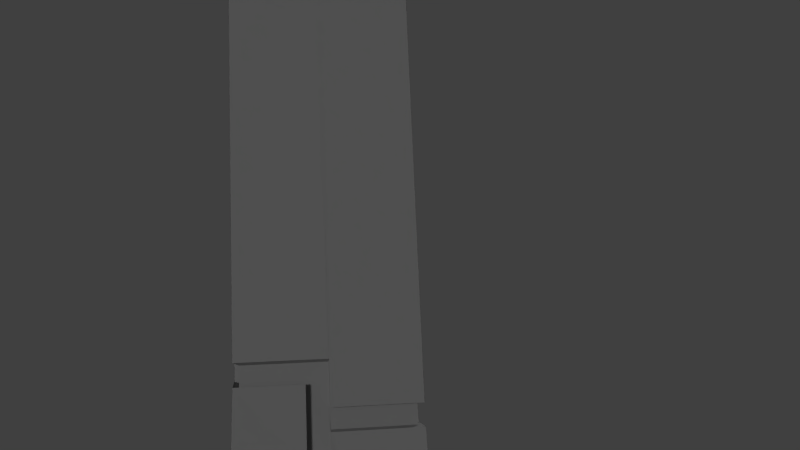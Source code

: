 # Source: tallBuilding1.blend  (saved by Blender 2.73.0; exported with 4.5.12 LTS)
import bpy
from mathutils import Matrix  # noqa: F401  (used for matrix-valued properties, if any)

bpy.ops.wm.read_factory_settings(use_empty=True)
scene = bpy.context.scene
scene.name = 'Scene'

# ---- collections
col_collection_1 = bpy.data.collections.new('Collection 1'); scene.collection.children.link(col_collection_1)

# ---- materials (node trees are filled in below, after node groups)
mat_material = bpy.data.materials.new('Material')
mat_material.alpha_threshold = 0.0
mat_material.use_transparent_shadow = False
mat_material.diffuse_color = (0.2738, 0.2738, 0.2738, 1.0)
mat_material.roughness = 0.5
mat_material.specular_intensity = 0.1562

# ---- material node trees

# ---- world
world_world = bpy.data.worlds.new('World'); scene.world = world_world
world_world.color = (0.05088, 0.05088, 0.05088)
world_world.use_sun_shadow = False
world_world.sun_shadow_jitter_overblur = 0.0
world_world.cycles.sampling_method = 'MANUAL'
world_world.cycles.sample_map_resolution = 256

# ---- cameras
cam_camera = bpy.data.cameras.new('Camera')
cam_camera.clip_end = 100.0
cam_camera.lens = 35.0
cam_camera.sensor_width = 32.0
cam_camera.sensor_height = 18.0
cam_camera.ortho_scale = 7.314
cam_camera.dof.focus_distance = 0.0
cam_camera.dof.aperture_fstop = 128.0

# ---- lights
light_hemi_001 = bpy.data.lights.new('Hemi.001', 'SUN')
light_hemi_001.transmission_factor = 0.0
light_hemi_001.angle = 0.1993
light_hemi_001.energy = 1.0
light_hemi_001.shadow_buffer_clip_start = 0.5
light_hemi_001.shadow_soft_size = 0.1
light_hemi_001.shadow_cascade_max_distance = 1000.0
light_hemi_001.cycles.use_multiple_importance_sampling = False
light_hemi = bpy.data.lights.new('Hemi', 'SUN')
light_hemi.transmission_factor = 0.0
light_hemi.angle = 0.1993
light_hemi.energy = 1.0
light_hemi.shadow_buffer_clip_start = 0.5
light_hemi.shadow_soft_size = 0.1
light_hemi.shadow_cascade_max_distance = 1000.0
light_hemi.cycles.use_multiple_importance_sampling = False
light_lamp = bpy.data.lights.new('Lamp', 'POINT')
light_lamp.transmission_factor = 0.0
light_lamp.cutoff_distance = 30.0
light_lamp.energy = 100.0
light_lamp.shadow_buffer_clip_start = 1.001
light_lamp.shadow_soft_size = 0.1
light_lamp.shadow_maximum_resolution = 0.006
light_lamp.use_absolute_resolution = True
light_lamp.cycles.use_multiple_importance_sampling = False

# ---- meshes
me_cube_001 = bpy.data.meshes.new('Cube.001')
me_cube_001.from_pydata([(-6.489, -5.827, 38.22), (-6.489, -5.42, 41.98), (-5.795, -5.928, 38.42), (-5.795, -5.821, 41.98), (-5.795, -6.568, 38.82), (-5.795, -6.622, 41.98), (-6.489, -6.914, 39.03), (-6.489, -7.022, 41.98), (-7.182, -6.568, 38.82), (-7.182, -6.622, 41.98), (-7.182, -5.928, 38.42), (-7.182, -5.821, 41.98), (-6.489, -5.696, 41.98), (-6.033, -5.959, 41.98), (-6.033, -6.484, 41.98), (-6.489, -6.747, 41.98), (-6.944, -6.484, 41.98), (-6.944, -5.959, 41.98), (-6.489, -5.696, 43.03), (-6.033, -5.959, 43.03), (-6.033, -6.484, 43.03), (-6.489, -6.747, 43.03), (-6.944, -6.484, 43.03), (-6.944, -5.959, 43.03), (-6.489, -5.993, 43.62), (-6.291, -6.107, 43.62), (-6.291, -6.336, 43.62), (-6.489, -6.45, 43.62), (-6.687, -6.336, 43.62), (-6.687, -6.107, 43.62), (-6.489, -5.558, 43.91), (-5.914, -5.89, 43.91), (-5.914, -6.553, 43.91), (-6.489, -6.885, 43.91), (-7.063, -6.553, 43.91), (-7.063, -5.89, 43.91), (-6.489, -5.558, 44.61), (-5.914, -5.89, 44.61), (-5.914, -6.553, 44.61), (-6.489, -6.885, 44.61), (-7.063, -6.553, 44.61), (-7.063, -5.89, 44.61), (-6.489, -5.944, 44.83), (-6.249, -6.083, 44.83), (-6.249, -6.36, 44.83), (-6.489, -6.498, 44.83), (-6.729, -6.36, 44.83), (-6.729, -6.083, 44.83), (-6.489, -5.944, 45.34), (-6.249, -6.083, 45.34), (-6.249, -6.36, 45.34), (-6.489, -6.498, 45.34), (-6.729, -6.36, 45.34), (-6.729, -6.083, 45.34), (-6.489, -5.747, 45.37), (-6.078, -5.984, 45.37), (-6.078, -6.458, 45.37), (-6.489, -6.695, 45.37), (-6.899, -6.458, 45.37), (-6.899, -5.984, 45.37), (-6.489, -5.747, 45.79), (-6.078, -5.984, 45.79), (-6.078, -6.458, 45.79), (-6.489, -6.695, 45.79), (-6.899, -6.458, 45.79), (-6.899, -5.984, 45.79), (-6.489, -5.621, 45.82), (-5.969, -5.921, 45.82), (-5.969, -6.521, 45.82), (-6.489, -6.822, 45.82), (-7.008, -6.521, 45.82), (-7.008, -5.921, 45.82), (-6.489, -5.613, 46.52), (-5.962, -5.917, 46.52), (-5.962, -6.526, 46.52), (-6.489, -6.83, 46.52), (-7.016, -6.526, 46.52), (-7.016, -5.917, 46.52), (-6.489, -5.737, 46.63), (-6.069, -5.979, 46.63), (-6.069, -6.464, 46.63), (-6.489, -6.706, 46.63), (-6.908, -6.464, 46.63), (-6.908, -5.979, 46.63), (-6.489, -5.758, 47.13), (-6.088, -5.99, 47.13), (-6.088, -6.453, 47.13), (-6.489, -6.684, 47.13), (-6.89, -6.453, 47.13), (-6.89, -5.99, 47.13), (-6.489, -6.008, 47.18), (-6.304, -6.115, 47.18), (-6.304, -6.328, 47.18), (-6.489, -6.434, 47.18), (-6.673, -6.328, 47.18), (-6.673, -6.115, 47.18), (-6.489, -6.094, 48.37), (-6.379, -6.158, 48.37), (-6.379, -6.285, 48.37), (-6.489, -6.348, 48.37), (-6.598, -6.285, 48.37), (-6.598, -6.158, 48.37), (-6.489, -6.161, 48.39), (-6.436, -6.191, 48.39), (-6.436, -6.252, 48.39), (-6.489, -6.282, 48.39), (-6.541, -6.252, 48.39), (-6.541, -6.191, 48.39), (-6.489, -6.2, 49.28), (-6.47, -6.21, 49.28), (-6.47, -6.232, 49.28), (-6.489, -6.243, 49.28), (-6.507, -6.232, 49.28), (-6.507, -6.21, 49.28), (-6.489, -6.162, 49.31), (-6.437, -6.192, 49.31), (-6.437, -6.251, 49.31), (-6.489, -6.281, 49.31), (-6.54, -6.251, 49.31), (-6.54, -6.192, 49.31), (-6.489, -6.172, 49.35), (-6.446, -6.197, 49.35), (-6.446, -6.246, 49.35), (-6.489, -6.27, 49.35), (-6.531, -6.246, 49.35), (-6.531, -6.197, 49.35), (-6.489, -6.221, 49.37), (-2.102, 5.999, 36.54), (-2.102, 6.405, 40.29), (-1.409, 5.898, 36.74), (-1.409, 6.005, 40.29), (-1.409, 5.258, 37.14), (-1.409, 5.204, 40.29), (-2.102, 4.911, 37.34), (-2.102, 4.803, 40.29), (-2.796, 5.258, 37.14), (-2.796, 5.204, 40.29), (-2.796, 5.898, 36.74), (-2.796, 6.005, 40.29), (-2.102, 6.13, 40.29), (-1.647, 5.867, 40.29), (-1.647, 5.341, 40.29), (-2.102, 5.079, 40.29), (-2.557, 5.341, 40.29), (-2.557, 5.867, 40.29), (-2.102, 6.13, 41.34), (-1.647, 5.867, 41.34), (-1.647, 5.341, 41.34), (-2.102, 5.079, 41.34), (-2.557, 5.341, 41.34), (-2.557, 5.867, 41.34), (-2.102, 5.833, 41.93), (-1.904, 5.719, 41.93), (-1.904, 5.49, 41.93), (-2.102, 5.376, 41.93), (-2.3, 5.49, 41.93), (-2.3, 5.719, 41.93), (-2.102, 6.267, 42.23), (-1.528, 5.936, 42.23), (-1.528, 5.273, 42.23), (-2.102, 4.941, 42.23), (-2.677, 5.273, 42.23), (-2.677, 5.936, 42.23), (-2.102, 6.267, 42.93), (-1.528, 5.936, 42.93), (-1.528, 5.273, 42.93), (-2.102, 4.941, 42.93), (-2.677, 5.273, 42.93), (-2.677, 5.936, 42.93), (-2.102, 5.881, 43.14), (-1.862, 5.743, 43.14), (-1.862, 5.466, 43.14), (-2.102, 5.327, 43.14), (-2.342, 5.466, 43.14), (-2.342, 5.743, 43.14), (-2.102, 5.881, 43.65), (-1.862, 5.743, 43.65), (-1.862, 5.466, 43.65), (-2.102, 5.327, 43.65), (-2.342, 5.466, 43.65), (-2.342, 5.743, 43.65), (-2.102, 6.078, 43.69), (-1.692, 5.841, 43.69), (-1.692, 5.367, 43.69), (-2.102, 5.13, 43.69), (-2.513, 5.367, 43.69), (-2.513, 5.841, 43.69), (-2.102, 6.078, 44.11), (-1.692, 5.841, 44.11), (-1.692, 5.367, 44.11), (-2.102, 5.13, 44.11), (-2.513, 5.367, 44.11), (-2.513, 5.841, 44.11), (-2.102, 6.204, 44.13), (-1.583, 5.904, 44.13), (-1.583, 5.304, 44.13), (-2.102, 5.004, 44.13), (-2.622, 5.304, 44.13), (-2.622, 5.904, 44.13), (-2.102, 6.213, 44.84), (-1.575, 5.908, 44.84), (-1.575, 5.3, 44.84), (-2.102, 4.996, 44.84), (-2.629, 5.3, 44.84), (-2.629, 5.908, 44.84), (-2.102, 6.089, 44.95), (-1.683, 5.846, 44.95), (-1.683, 5.362, 44.95), (-2.102, 5.12, 44.95), (-2.522, 5.362, 44.95), (-2.522, 5.846, 44.95), (-2.102, 6.067, 45.44), (-1.701, 5.836, 45.44), (-1.701, 5.373, 45.44), (-2.102, 5.141, 45.44), (-2.503, 5.373, 45.44), (-2.503, 5.836, 45.44), (-2.102, 5.817, 45.5), (-1.918, 5.711, 45.5), (-1.918, 5.498, 45.5), (-2.102, 5.391, 45.5), (-2.287, 5.498, 45.5), (-2.287, 5.711, 45.5), (-2.102, 5.731, 46.68), (-1.992, 5.668, 46.68), (-1.992, 5.541, 46.68), (-2.102, 5.477, 46.68), (-2.212, 5.541, 46.68), (-2.212, 5.668, 46.68), (-2.102, 5.665, 46.7), (-2.05, 5.634, 46.7), (-2.05, 5.574, 46.7), (-2.102, 5.544, 46.7), (-2.155, 5.574, 46.7), (-2.155, 5.634, 46.7), (-2.102, 5.626, 47.59), (-2.084, 5.615, 47.59), (-2.084, 5.593, 47.59), (-2.102, 5.582, 47.59), (-2.121, 5.593, 47.59), (-2.121, 5.615, 47.59), (-2.102, 5.664, 47.62), (-2.051, 5.634, 47.62), (-2.051, 5.574, 47.62), (-2.102, 5.545, 47.62), (-2.154, 5.574, 47.62), (-2.154, 5.634, 47.62), (-2.102, 5.653, 47.66), (-2.06, 5.629, 47.66), (-2.06, 5.58, 47.66), (-2.102, 5.555, 47.66), (-2.145, 5.58, 47.66), (-2.145, 5.629, 47.66), (-2.102, 5.604, 47.68), (6.204, 4.518, 40.41), (6.204, 4.925, 44.17), (6.898, 4.417, 40.61), (6.898, 4.524, 44.17), (6.898, 3.777, 41.01), (6.898, 3.723, 44.17), (6.204, 3.431, 41.21), (6.204, 3.323, 44.17), (5.51, 3.777, 41.01), (5.51, 3.723, 44.17), (5.51, 4.417, 40.61), (5.51, 4.524, 44.17), (6.204, 4.649, 44.17), (6.659, 4.386, 44.17), (6.659, 3.861, 44.17), (6.204, 3.598, 44.17), (5.749, 3.861, 44.17), (5.749, 4.386, 44.17), (6.204, 4.649, 45.21), (6.659, 4.386, 45.21), (6.659, 3.861, 45.21), (6.204, 3.598, 45.21), (5.749, 3.861, 45.21), (5.749, 4.386, 45.21), (6.204, 4.352, 45.81), (6.402, 4.238, 45.81), (6.402, 4.009, 45.81), (6.204, 3.895, 45.81), (6.006, 4.009, 45.81), (6.006, 4.238, 45.81), (6.204, 4.787, 46.1), (6.778, 4.455, 46.1), (6.778, 3.792, 46.1), (6.204, 3.46, 46.1), (5.629, 3.792, 46.1), (5.629, 4.455, 46.1), (6.204, 4.787, 46.8), (6.778, 4.455, 46.8), (6.778, 3.792, 46.8), (6.204, 3.46, 46.8), (5.629, 3.792, 46.8), (5.629, 4.455, 46.8), (6.204, 4.401, 47.01), (6.444, 4.262, 47.01), (6.444, 3.985, 47.01), (6.204, 3.847, 47.01), (5.964, 3.985, 47.01), (5.964, 4.262, 47.01), (6.204, 4.401, 47.52), (6.444, 4.262, 47.52), (6.444, 3.985, 47.52), (6.204, 3.847, 47.52), (5.964, 3.985, 47.52), (5.964, 4.262, 47.52), (6.204, 4.598, 47.56), (6.614, 4.361, 47.56), (6.614, 3.887, 47.56), (6.204, 3.65, 47.56), (5.793, 3.887, 47.56), (5.793, 4.361, 47.56), (6.204, 4.598, 47.98), (6.614, 4.361, 47.98), (6.614, 3.887, 47.98), (6.204, 3.65, 47.98), (5.793, 3.887, 47.98), (5.793, 4.361, 47.98), (6.204, 4.724, 48.01), (6.724, 4.424, 48.01), (6.724, 3.824, 48.01), (6.204, 3.524, 48.01), (5.684, 3.824, 48.01), (5.684, 4.424, 48.01), (6.204, 4.732, 48.71), (6.731, 4.428, 48.71), (6.731, 3.819, 48.71), (6.204, 3.515, 48.71), (5.677, 3.819, 48.71), (5.677, 4.428, 48.71), (6.204, 4.608, 48.82), (6.623, 4.366, 48.82), (6.623, 3.882, 48.82), (6.204, 3.639, 48.82), (5.784, 3.882, 48.82), (5.784, 4.366, 48.82), (6.204, 4.587, 49.32), (6.605, 4.355, 49.32), (6.605, 3.892, 49.32), (6.204, 3.661, 49.32), (5.803, 3.892, 49.32), (5.803, 4.355, 49.32), (6.204, 4.337, 49.37), (6.388, 4.23, 49.37), (6.388, 4.017, 49.37), (6.204, 3.911, 49.37), (6.019, 4.017, 49.37), (6.019, 4.23, 49.37), (6.204, 4.251, 50.55), (6.314, 4.187, 50.55), (6.314, 4.06, 50.55), (6.204, 3.997, 50.55), (6.094, 4.06, 50.55), (6.094, 4.187, 50.55), (6.204, 4.184, 50.58), (6.256, 4.154, 50.58), (6.256, 4.093, 50.58), (6.204, 4.063, 50.58), (6.151, 4.093, 50.58), (6.151, 4.154, 50.58), (6.204, 4.145, 51.46), (6.223, 4.135, 51.46), (6.223, 4.113, 51.46), (6.204, 4.102, 51.46), (6.185, 4.113, 51.46), (6.185, 4.135, 51.46), (6.204, 4.183, 51.5), (6.255, 4.154, 51.5), (6.255, 4.094, 51.5), (6.204, 4.064, 51.5), (6.152, 4.094, 51.5), (6.152, 4.154, 51.5), (6.204, 4.173, 51.53), (6.246, 4.148, 51.53), (6.246, 4.099, 51.53), (6.204, 4.075, 51.53), (6.161, 4.099, 51.53), (6.161, 4.148, 51.53), (6.204, 4.124, 51.55), (5.283, -3.211, 38.81), (5.283, -2.804, 42.57), (5.977, -3.312, 39.01), (5.977, -3.205, 42.57), (5.977, -3.952, 39.41), (5.977, -4.006, 42.57), (5.283, -4.298, 39.62), (5.283, -4.406, 42.57), (4.59, -3.952, 39.41), (4.59, -4.006, 42.57), (4.59, -3.312, 39.01), (4.59, -3.205, 42.57), (5.283, -3.08, 42.57), (5.739, -3.342, 42.57), (5.739, -3.868, 42.57), (5.283, -4.131, 42.57), (4.828, -3.868, 42.57), (4.828, -3.342, 42.57), (5.283, -3.08, 43.62), (5.739, -3.342, 43.62), (5.739, -3.868, 43.62), (5.283, -4.131, 43.62), (4.828, -3.868, 43.62), (4.828, -3.342, 43.62), (5.283, -3.377, 44.21), (5.481, -3.491, 44.21), (5.481, -3.72, 44.21), (5.283, -3.834, 44.21), (5.085, -3.72, 44.21), (5.085, -3.491, 44.21), (5.283, -2.942, 44.5), (5.858, -3.274, 44.5), (5.858, -3.937, 44.5), (5.283, -4.268, 44.5), (4.709, -3.937, 44.5), (4.709, -3.274, 44.5), (5.283, -2.942, 45.2), (5.858, -3.274, 45.2), (5.858, -3.937, 45.2), (5.283, -4.268, 45.2), (4.709, -3.937, 45.2), (4.709, -3.274, 45.2), (5.283, -3.328, 45.42), (5.523, -3.467, 45.42), (5.523, -3.744, 45.42), (5.283, -3.882, 45.42), (5.043, -3.744, 45.42), (5.043, -3.467, 45.42), (5.283, -3.328, 45.93), (5.523, -3.467, 45.93), (5.523, -3.744, 45.93), (5.283, -3.882, 45.93), (5.043, -3.744, 45.93), (5.043, -3.467, 45.93), (5.283, -3.131, 45.96), (5.694, -3.368, 45.96), (5.694, -3.842, 45.96), (5.283, -4.079, 45.96), (4.873, -3.842, 45.96), (4.873, -3.368, 45.96), (5.283, -3.131, 46.38), (5.694, -3.368, 46.38), (5.694, -3.842, 46.38), (5.283, -4.079, 46.38), (4.873, -3.842, 46.38), (4.873, -3.368, 46.38), (5.283, -3.005, 46.41), (5.803, -3.305, 46.41), (5.803, -3.905, 46.41), (5.283, -4.205, 46.41), (4.764, -3.905, 46.41), (4.764, -3.305, 46.41), (5.283, -2.997, 47.11), (5.81, -3.301, 47.11), (5.81, -3.909, 47.11), (5.283, -4.214, 47.11), (4.757, -3.909, 47.11), (4.757, -3.301, 47.11), (5.283, -3.121, 47.22), (5.703, -3.363, 47.22), (5.703, -3.847, 47.22), (5.283, -4.09, 47.22), (4.864, -3.847, 47.22), (4.864, -3.363, 47.22), (5.283, -3.142, 47.72), (5.684, -3.374, 47.72), (5.684, -3.837, 47.72), (5.283, -4.068, 47.72), (4.883, -3.837, 47.72), (4.883, -3.374, 47.72), (5.283, -3.392, 47.77), (5.468, -3.499, 47.77), (5.468, -3.712, 47.77), (5.283, -3.818, 47.77), (5.099, -3.712, 47.77), (5.099, -3.499, 47.77), (5.283, -3.478, 48.96), (5.393, -3.542, 48.96), (5.393, -3.669, 48.96), (5.283, -3.732, 48.96), (5.174, -3.669, 48.96), (5.174, -3.542, 48.96), (5.283, -3.545, 48.98), (5.336, -3.575, 48.98), (5.336, -3.635, 48.98), (5.283, -3.666, 48.98), (5.231, -3.635, 48.98), (5.231, -3.575, 48.98), (5.283, -3.583, 49.87), (5.302, -3.594, 49.87), (5.302, -3.616, 49.87), (5.283, -3.627, 49.87), (5.265, -3.616, 49.87), (5.265, -3.594, 49.87), (5.283, -3.546, 49.9), (5.335, -3.575, 49.9), (5.335, -3.635, 49.9), (5.283, -3.665, 49.9), (5.232, -3.635, 49.9), (5.232, -3.575, 49.9), (5.283, -3.556, 49.94), (5.326, -3.581, 49.94), (5.326, -3.63, 49.94), (5.283, -3.654, 49.94), (5.241, -3.63, 49.94), (5.241, -3.581, 49.94), (5.283, -3.605, 49.96), (2.453, 3.374, 45.13), (2.019, 3.29, 44.68), (1.864, 3.263, 44.06), (1.235, 3.149, 42.48), (2.543, 3.833, 45.13), (2.174, 4.084, 44.69), (2.042, 4.181, 44.08), (1.509, 4.559, 42.49), (2.7, 5.362, 42.51), (2.93, 4.094, 45.14), (2.845, 4.537, 44.7), (2.817, 4.704, 44.09), (4.11, 5.088, 42.52), (4.913, 3.897, 42.52), (3.05, 3.494, 45.3), (3.389, 4.005, 45.14), (3.64, 4.382, 44.7), (3.735, 4.525, 44.09), (4.639, 2.487, 42.5), (3.448, 1.684, 42.48), (3.65, 3.617, 45.14), (4.092, 3.711, 44.7), (4.258, 3.75, 44.09), (2.038, 1.958, 42.47), (2.127, 2.096, 43.94), (3.399, 1.848, 43.95), (3.561, 3.158, 45.14), (3.938, 2.916, 44.69), (4.079, 2.832, 44.08), (4.474, 2.573, 43.97), (4.722, 3.845, 43.98), (3.174, 2.897, 45.13), (3.267, 2.464, 44.68), (3.304, 2.31, 44.07), (3.997, 4.92, 43.99), (2.724, 5.168, 43.98), (2.715, 2.986, 45.13), (2.472, 2.618, 44.67), (2.387, 2.488, 44.06), (1.649, 4.443, 43.96), (1.402, 3.17, 43.95), (-4.09, -3.328, 45.1), (-4.524, -3.412, 44.65), (-4.679, -3.439, 44.03), (-5.308, -3.553, 42.45), (-4.0, -2.869, 45.1), (-4.369, -2.618, 44.66), (-4.501, -2.521, 44.04), (-5.034, -2.143, 42.46), (-3.843, -1.34, 42.48), (-3.613, -2.608, 45.11), (-3.698, -2.165, 44.67), (-3.726, -1.998, 44.06), (-2.433, -1.614, 42.49), (-1.629, -2.805, 42.49), (-3.492, -3.208, 45.27), (-3.154, -2.697, 45.11), (-2.903, -2.32, 44.67), (-2.808, -2.177, 44.06), (-1.904, -4.215, 42.47), (-3.095, -5.018, 42.45), (-2.893, -3.085, 45.11), (-2.451, -2.991, 44.67), (-2.285, -2.952, 44.06), (-4.505, -4.744, 42.44), (-4.416, -4.606, 43.91), (-3.144, -4.854, 43.92), (-2.982, -3.543, 45.1), (-2.605, -3.786, 44.66), (-2.463, -3.87, 44.05), (-2.069, -4.129, 43.94), (-1.821, -2.857, 43.95), (-3.369, -3.805, 45.1), (-3.276, -4.238, 44.65), (-3.239, -4.392, 44.04), (-2.546, -1.782, 43.96), (-3.819, -1.534, 43.95), (-3.828, -3.716, 45.1), (-4.071, -4.084, 44.64), (-4.156, -4.214, 44.03), (-4.893, -2.259, 43.93), (-5.141, -3.531, 43.92), (-0.8535, 7.983, 39.46), (-0.8535, 8.39, 43.21), (-0.1597, 7.882, 39.66), (-0.1597, 7.989, 43.21), (-0.1597, 7.242, 40.06), (-0.1597, 7.188, 43.21), (-0.8535, 6.896, 40.26), (-0.8535, 6.787, 43.21), (-1.547, 7.242, 40.06), (-1.547, 7.188, 43.21), (-1.547, 7.882, 39.66), (-1.547, 7.989, 43.21), (-0.8535, 8.114, 43.21), (-0.3984, 7.851, 43.21), (-0.3984, 7.326, 43.21), (-0.8535, 7.063, 43.21), (-1.309, 7.326, 43.21), (-1.309, 7.851, 43.21), (-0.8535, 8.114, 44.26), (-0.3984, 7.851, 44.26), (-0.3984, 7.326, 44.26), (-0.8535, 7.063, 44.26), (-1.309, 7.326, 44.26), (-1.309, 7.851, 44.26), (-0.8535, 7.817, 44.86), (-0.6554, 7.703, 44.86), (-0.6554, 7.474, 44.86), (-0.8535, 7.36, 44.86), (-1.051, 7.474, 44.86), (-1.051, 7.703, 44.86), (-0.8535, 8.252, 45.15), (-0.279, 7.92, 45.15), (-0.279, 7.257, 45.15), (-0.8535, 6.925, 45.15), (-1.428, 7.257, 45.15), (-1.428, 7.92, 45.15), (-0.8535, 8.252, 45.85), (-0.279, 7.92, 45.85), (-0.279, 7.257, 45.85), (-0.8535, 6.925, 45.85), (-1.428, 7.257, 45.85), (-1.428, 7.92, 45.85), (-0.8535, 7.866, 46.06), (-0.6135, 7.727, 46.06), (-0.6135, 7.45, 46.06), (-0.8535, 7.311, 46.06), (-1.093, 7.45, 46.06), (-1.093, 7.727, 46.06), (-0.8535, 7.866, 46.57), (-0.6135, 7.727, 46.57), (-0.6135, 7.45, 46.57), (-0.8535, 7.311, 46.57), (-1.093, 7.45, 46.57), (-1.093, 7.727, 46.57), (-0.8535, 8.062, 46.61), (-0.4431, 7.825, 46.61), (-0.4431, 7.352, 46.61), (-0.8535, 7.115, 46.61), (-1.264, 7.352, 46.61), (-1.264, 7.825, 46.61), (-0.8535, 8.062, 47.03), (-0.4431, 7.825, 47.03), (-0.4431, 7.352, 47.03), (-0.8535, 7.115, 47.03), (-1.264, 7.352, 47.03), (-1.264, 7.825, 47.03), (-0.8535, 8.189, 47.05), (-0.3337, 7.889, 47.05), (-0.3337, 7.288, 47.05), (-0.8535, 6.988, 47.05), (-1.373, 7.288, 47.05), (-1.373, 7.889, 47.05), (-0.8535, 8.197, 47.76), (-0.3265, 7.893, 47.76), (-0.3265, 7.284, 47.76), (-0.8535, 6.98, 47.76), (-1.38, 7.284, 47.76), (-1.38, 7.893, 47.76), (-0.8535, 8.073, 47.87), (-0.4339, 7.831, 47.87), (-0.4339, 7.346, 47.87), (-0.8535, 7.104, 47.87), (-1.273, 7.346, 47.87), (-1.273, 7.831, 47.87), (-0.8535, 8.051, 48.36), (-0.4525, 7.82, 48.36), (-0.4525, 7.357, 48.36), (-0.8535, 7.126, 48.36), (-1.254, 7.357, 48.36), (-1.254, 7.82, 48.36), (-0.8535, 7.802, 48.42), (-0.669, 7.695, 48.42), (-0.669, 7.482, 48.42), (-0.8535, 7.375, 48.42), (-1.038, 7.482, 48.42), (-1.038, 7.695, 48.42), (-0.8535, 7.715, 49.6), (-0.7436, 7.652, 49.6), (-0.7436, 7.525, 49.6), (-0.8535, 7.462, 49.6), (-0.9633, 7.525, 49.6), (-0.9633, 7.652, 49.6), (-0.8535, 7.649, 49.62), (-0.801, 7.619, 49.62), (-0.801, 7.558, 49.62), (-0.8535, 7.528, 49.62), (-0.9059, 7.558, 49.62), (-0.9059, 7.619, 49.62), (-0.8535, 7.61, 50.51), (-0.8346, 7.599, 50.51), (-0.8346, 7.578, 50.51), (-0.8535, 7.567, 50.51), (-0.8723, 7.578, 50.51), (-0.8723, 7.599, 50.51), (-0.8535, 7.648, 50.54), (-0.8019, 7.618, 50.54), (-0.8019, 7.559, 50.54), (-0.8535, 7.529, 50.54), (-0.9051, 7.559, 50.54), (-0.9051, 7.618, 50.54), (-0.8535, 7.638, 50.58), (-0.811, 7.613, 50.58), (-0.811, 7.564, 50.58), (-0.8535, 7.539, 50.58), (-0.8959, 7.564, 50.58), (-0.8959, 7.613, 50.58), (-0.8535, 7.589, 50.6), (8.485, -8.463, -51.01), (-8.519, -8.492, -51.01), (-8.548, 8.512, -51.01), (8.456, 8.541, -51.01), (8.47, -8.449, -48.86), (7.941, -7.921, -19.51), (7.886, -7.867, -17.48), (7.67, -7.651, -11.5), (7.662, -7.643, -9.568), (-7.728, -7.698, -13.43), (-7.763, -7.734, -15.38), (-8.519, -8.492, -48.88), (-7.725, 7.691, -9.568), (-7.733, 7.699, -11.5), (-7.949, 7.915, -17.48), (-8.004, 7.97, -19.51), (-8.533, 8.496, -48.84), (7.665, 7.747, -13.43), (7.7, 7.783, -15.38), (8.456, 8.541, -48.88), (1.907, -7.674, -9.569), (1.908, -7.679, -11.5), (1.943, -7.818, -17.42), (1.962, -7.892, -19.47), (-0.01838, -7.674, -9.563), (-0.01836, -7.685, -13.43), (-0.01829, -7.721, -15.38), (-0.018, -7.884, -19.46), (-7.73, 0.0111, -9.563), (-7.741, 0.01108, -13.43), (-7.777, 0.01102, -15.38), (-7.94, 0.01074, -19.46), (-7.736, 1.936, -9.569), (-7.741, 1.938, -11.5), (-7.881, 1.972, -17.42), (-7.954, 1.991, -19.47), (-1.97, 7.723, -9.569), (-1.971, 7.727, -11.5), (-2.006, 7.867, -17.42), (-2.025, 7.94, -19.47), (-0.04467, 7.723, -9.563), (-0.04469, 7.734, -13.43), (-0.04475, 7.769, -15.38), (-0.04501, 7.933, -19.46), (7.667, 0.03739, -9.563), (7.678, 0.03741, -13.43), (7.714, 0.03747, -15.38), (7.877, 0.03775, -19.46), (7.673, -1.888, -9.569), (7.678, -1.889, -11.5), (7.818, -1.924, -17.42), (7.891, -1.942, -19.47), (7.771, -7.751, 42.73), (-7.807, -7.778, 42.73), (-7.834, 7.8, 42.73), (7.744, 7.827, 42.73), (9.074, -9.05, -49.48), (8.496, -8.474, -19.54), (8.45, -8.429, -17.77), (8.205, -8.184, -11.38), (8.187, -8.167, -9.301), (-8.263, -8.235, -13.44), (-8.306, -8.278, -15.53), (-9.109, -9.085, -49.48), (-7.821, 0.01094, 42.73), (-8.25, 8.215, -9.301), (-8.268, 8.232, -11.38), (-8.513, 8.477, -17.77), (-8.559, 8.523, -19.54), (-9.137, 9.099, -49.48), (-0.04502, 7.813, 42.73), (8.2, 8.284, -13.44), (8.243, 8.327, -15.53), (9.046, 9.133, -49.48), (7.757, 0.03755, 42.73), (2.043, -8.214, -11.38), (2.084, -8.378, -17.71), (-0.01749, -8.2, -9.296), (-0.01744, -8.221, -13.44), (-0.01737, -8.264, -15.53), (-0.01706, -8.435, -19.48), (-0.01597, -9.066, -49.48), (-8.256, 0.0102, -9.296), (-8.277, 0.01017, -13.44), (-8.32, 0.01009, -15.53), (-8.491, 0.009801, -19.48), (-8.277, 2.071, -11.38), (-8.441, 2.111, -17.71), (-2.106, 8.262, -11.38), (-2.147, 8.427, -17.71), (-0.04558, 8.249, -9.296), (-0.0456, 8.27, -13.44), (-0.04567, 8.313, -15.53), (-0.04595, 8.483, -19.48), (-0.04701, 9.114, -49.48), (8.193, 0.03829, -9.296), (8.214, 0.03833, -13.44), (8.257, 0.0384, -15.53), (8.428, 0.03869, -19.48), (9.059, 0.03972, -49.48), (8.214, -2.022, -11.38), (8.378, -2.063, -17.71), (-0.04456, -7.765, 42.73), (-9.122, 0.05054, -49.48)], [(733, 786)], [(0, 1, 3, 2), (2, 3, 5, 4), (4, 5, 7, 6), (6, 7, 9, 8), (10, 11, 1, 0), (8, 9, 11, 10), (1, 11, 17, 12), (11, 9, 16, 17), (9, 7, 15, 16), (7, 5, 14, 15), (5, 3, 13, 14), (3, 1, 12, 13), (12, 17, 23, 18), (17, 16, 22, 23), (16, 15, 21, 22), (15, 14, 20, 21), (14, 13, 19, 20), (13, 12, 18, 19), (18, 23, 29, 24), (23, 22, 28, 29), (22, 21, 27, 28), (21, 20, 26, 27), (20, 19, 25, 26), (19, 18, 24, 25), (24, 29, 35, 30), (29, 28, 34, 35), (28, 27, 33, 34), (27, 26, 32, 33), (26, 25, 31, 32), (25, 24, 30, 31), (30, 35, 41, 36), (35, 34, 40, 41), (34, 33, 39, 40), (33, 32, 38, 39), (32, 31, 37, 38), (31, 30, 36, 37), (36, 41, 47, 42), (41, 40, 46, 47), (40, 39, 45, 46), (39, 38, 44, 45), (38, 37, 43, 44), (37, 36, 42, 43), (42, 47, 53, 48), (47, 46, 52, 53), (46, 45, 51, 52), (45, 44, 50, 51), (44, 43, 49, 50), (43, 42, 48, 49), (48, 53, 59, 54), (53, 52, 58, 59), (52, 51, 57, 58), (51, 50, 56, 57), (50, 49, 55, 56), (49, 48, 54, 55), (54, 59, 65, 60), (59, 58, 64, 65), (58, 57, 63, 64), (57, 56, 62, 63), (56, 55, 61, 62), (55, 54, 60, 61), (60, 65, 71, 66), (65, 64, 70, 71), (64, 63, 69, 70), (63, 62, 68, 69), (62, 61, 67, 68), (61, 60, 66, 67), (66, 71, 77, 72), (71, 70, 76, 77), (70, 69, 75, 76), (69, 68, 74, 75), (68, 67, 73, 74), (67, 66, 72, 73), (72, 77, 83, 78), (77, 76, 82, 83), (76, 75, 81, 82), (75, 74, 80, 81), (74, 73, 79, 80), (73, 72, 78, 79), (78, 83, 89, 84), (83, 82, 88, 89), (82, 81, 87, 88), (81, 80, 86, 87), (80, 79, 85, 86), (79, 78, 84, 85), (84, 89, 95, 90), (89, 88, 94, 95), (88, 87, 93, 94), (87, 86, 92, 93), (86, 85, 91, 92), (85, 84, 90, 91), (90, 95, 101, 96), (95, 94, 100, 101), (94, 93, 99, 100), (93, 92, 98, 99), (92, 91, 97, 98), (91, 90, 96, 97), (96, 101, 107, 102), (101, 100, 106, 107), (100, 99, 105, 106), (99, 98, 104, 105), (98, 97, 103, 104), (97, 96, 102, 103), (102, 107, 113, 108), (107, 106, 112, 113), (106, 105, 111, 112), (105, 104, 110, 111), (104, 103, 109, 110), (103, 102, 108, 109), (108, 113, 119, 114), (113, 112, 118, 119), (112, 111, 117, 118), (111, 110, 116, 117), (110, 109, 115, 116), (109, 108, 114, 115), (114, 119, 125, 120), (119, 118, 124, 125), (118, 117, 123, 124), (117, 116, 122, 123), (116, 115, 121, 122), (115, 114, 120, 121), (120, 125, 126), (125, 124, 126), (124, 123, 126), (123, 122, 126), (122, 121, 126), (121, 120, 126), (127, 128, 130, 129), (129, 130, 132, 131), (131, 132, 134, 133), (133, 134, 136, 135), (137, 138, 128, 127), (135, 136, 138, 137), (128, 138, 144, 139), (138, 136, 143, 144), (136, 134, 142, 143), (134, 132, 141, 142), (132, 130, 140, 141), (130, 128, 139, 140), (139, 144, 150, 145), (144, 143, 149, 150), (143, 142, 148, 149), (142, 141, 147, 148), (141, 140, 146, 147), (140, 139, 145, 146), (145, 150, 156, 151), (150, 149, 155, 156), (149, 148, 154, 155), (148, 147, 153, 154), (147, 146, 152, 153), (146, 145, 151, 152), (151, 156, 162, 157), (156, 155, 161, 162), (155, 154, 160, 161), (154, 153, 159, 160), (153, 152, 158, 159), (152, 151, 157, 158), (157, 162, 168, 163), (162, 161, 167, 168), (161, 160, 166, 167), (160, 159, 165, 166), (159, 158, 164, 165), (158, 157, 163, 164), (163, 168, 174, 169), (168, 167, 173, 174), (167, 166, 172, 173), (166, 165, 171, 172), (165, 164, 170, 171), (164, 163, 169, 170), (169, 174, 180, 175), (174, 173, 179, 180), (173, 172, 178, 179), (172, 171, 177, 178), (171, 170, 176, 177), (170, 169, 175, 176), (175, 180, 186, 181), (180, 179, 185, 186), (179, 178, 184, 185), (178, 177, 183, 184), (177, 176, 182, 183), (176, 175, 181, 182), (181, 186, 192, 187), (186, 185, 191, 192), (185, 184, 190, 191), (184, 183, 189, 190), (183, 182, 188, 189), (182, 181, 187, 188), (187, 192, 198, 193), (192, 191, 197, 198), (191, 190, 196, 197), (190, 189, 195, 196), (189, 188, 194, 195), (188, 187, 193, 194), (193, 198, 204, 199), (198, 197, 203, 204), (197, 196, 202, 203), (196, 195, 201, 202), (195, 194, 200, 201), (194, 193, 199, 200), (199, 204, 210, 205), (204, 203, 209, 210), (203, 202, 208, 209), (202, 201, 207, 208), (201, 200, 206, 207), (200, 199, 205, 206), (205, 210, 216, 211), (210, 209, 215, 216), (209, 208, 214, 215), (208, 207, 213, 214), (207, 206, 212, 213), (206, 205, 211, 212), (211, 216, 222, 217), (216, 215, 221, 222), (215, 214, 220, 221), (214, 213, 219, 220), (213, 212, 218, 219), (212, 211, 217, 218), (217, 222, 228, 223), (222, 221, 227, 228), (221, 220, 226, 227), (220, 219, 225, 226), (219, 218, 224, 225), (218, 217, 223, 224), (223, 228, 234, 229), (228, 227, 233, 234), (227, 226, 232, 233), (226, 225, 231, 232), (225, 224, 230, 231), (224, 223, 229, 230), (229, 234, 240, 235), (234, 233, 239, 240), (233, 232, 238, 239), (232, 231, 237, 238), (231, 230, 236, 237), (230, 229, 235, 236), (235, 240, 246, 241), (240, 239, 245, 246), (239, 238, 244, 245), (238, 237, 243, 244), (237, 236, 242, 243), (236, 235, 241, 242), (241, 246, 252, 247), (246, 245, 251, 252), (245, 244, 250, 251), (244, 243, 249, 250), (243, 242, 248, 249), (242, 241, 247, 248), (247, 252, 253), (252, 251, 253), (251, 250, 253), (250, 249, 253), (249, 248, 253), (248, 247, 253), (254, 255, 257, 256), (256, 257, 259, 258), (258, 259, 261, 260), (260, 261, 263, 262), (264, 265, 255, 254), (262, 263, 265, 264), (255, 265, 271, 266), (265, 263, 270, 271), (263, 261, 269, 270), (261, 259, 268, 269), (259, 257, 267, 268), (257, 255, 266, 267), (266, 271, 277, 272), (271, 270, 276, 277), (270, 269, 275, 276), (269, 268, 274, 275), (268, 267, 273, 274), (267, 266, 272, 273), (272, 277, 283, 278), (277, 276, 282, 283), (276, 275, 281, 282), (275, 274, 280, 281), (274, 273, 279, 280), (273, 272, 278, 279), (278, 283, 289, 284), (283, 282, 288, 289), (282, 281, 287, 288), (281, 280, 286, 287), (280, 279, 285, 286), (279, 278, 284, 285), (284, 289, 295, 290), (289, 288, 294, 295), (288, 287, 293, 294), (287, 286, 292, 293), (286, 285, 291, 292), (285, 284, 290, 291), (290, 295, 301, 296), (295, 294, 300, 301), (294, 293, 299, 300), (293, 292, 298, 299), (292, 291, 297, 298), (291, 290, 296, 297), (296, 301, 307, 302), (301, 300, 306, 307), (300, 299, 305, 306), (299, 298, 304, 305), (298, 297, 303, 304), (297, 296, 302, 303), (302, 307, 313, 308), (307, 306, 312, 313), (306, 305, 311, 312), (305, 304, 310, 311), (304, 303, 309, 310), (303, 302, 308, 309), (308, 313, 319, 314), (313, 312, 318, 319), (312, 311, 317, 318), (311, 310, 316, 317), (310, 309, 315, 316), (309, 308, 314, 315), (314, 319, 325, 320), (319, 318, 324, 325), (318, 317, 323, 324), (317, 316, 322, 323), (316, 315, 321, 322), (315, 314, 320, 321), (320, 325, 331, 326), (325, 324, 330, 331), (324, 323, 329, 330), (323, 322, 328, 329), (322, 321, 327, 328), (321, 320, 326, 327), (326, 331, 337, 332), (331, 330, 336, 337), (330, 329, 335, 336), (329, 328, 334, 335), (328, 327, 333, 334), (327, 326, 332, 333), (332, 337, 343, 338), (337, 336, 342, 343), (336, 335, 341, 342), (335, 334, 340, 341), (334, 333, 339, 340), (333, 332, 338, 339), (338, 343, 349, 344), (343, 342, 348, 349), (342, 341, 347, 348), (341, 340, 346, 347), (340, 339, 345, 346), (339, 338, 344, 345), (344, 349, 355, 350), (349, 348, 354, 355), (348, 347, 353, 354), (347, 346, 352, 353), (346, 345, 351, 352), (345, 344, 350, 351), (350, 355, 361, 356), (355, 354, 360, 361), (354, 353, 359, 360), (353, 352, 358, 359), (352, 351, 357, 358), (351, 350, 356, 357), (356, 361, 367, 362), (361, 360, 366, 367), (360, 359, 365, 366), (359, 358, 364, 365), (358, 357, 363, 364), (357, 356, 362, 363), (362, 367, 373, 368), (367, 366, 372, 373), (366, 365, 371, 372), (365, 364, 370, 371), (364, 363, 369, 370), (363, 362, 368, 369), (368, 373, 379, 374), (373, 372, 378, 379), (372, 371, 377, 378), (371, 370, 376, 377), (370, 369, 375, 376), (369, 368, 374, 375), (374, 379, 380), (379, 378, 380), (378, 377, 380), (377, 376, 380), (376, 375, 380), (375, 374, 380), (381, 382, 384, 383), (383, 384, 386, 385), (385, 386, 388, 387), (387, 388, 390, 389), (391, 392, 382, 381), (389, 390, 392, 391), (382, 392, 398, 393), (392, 390, 397, 398), (390, 388, 396, 397), (388, 386, 395, 396), (386, 384, 394, 395), (384, 382, 393, 394), (393, 398, 404, 399), (398, 397, 403, 404), (397, 396, 402, 403), (396, 395, 401, 402), (395, 394, 400, 401), (394, 393, 399, 400), (399, 404, 410, 405), (404, 403, 409, 410), (403, 402, 408, 409), (402, 401, 407, 408), (401, 400, 406, 407), (400, 399, 405, 406), (405, 410, 416, 411), (410, 409, 415, 416), (409, 408, 414, 415), (408, 407, 413, 414), (407, 406, 412, 413), (406, 405, 411, 412), (411, 416, 422, 417), (416, 415, 421, 422), (415, 414, 420, 421), (414, 413, 419, 420), (413, 412, 418, 419), (412, 411, 417, 418), (417, 422, 428, 423), (422, 421, 427, 428), (421, 420, 426, 427), (420, 419, 425, 426), (419, 418, 424, 425), (418, 417, 423, 424), (423, 428, 434, 429), (428, 427, 433, 434), (427, 426, 432, 433), (426, 425, 431, 432), (425, 424, 430, 431), (424, 423, 429, 430), (429, 434, 440, 435), (434, 433, 439, 440), (433, 432, 438, 439), (432, 431, 437, 438), (431, 430, 436, 437), (430, 429, 435, 436), (435, 440, 446, 441), (440, 439, 445, 446), (439, 438, 444, 445), (438, 437, 443, 444), (437, 436, 442, 443), (436, 435, 441, 442), (441, 446, 452, 447), (446, 445, 451, 452), (445, 444, 450, 451), (444, 443, 449, 450), (443, 442, 448, 449), (442, 441, 447, 448), (447, 452, 458, 453), (452, 451, 457, 458), (451, 450, 456, 457), (450, 449, 455, 456), (449, 448, 454, 455), (448, 447, 453, 454), (453, 458, 464, 459), (458, 457, 463, 464), (457, 456, 462, 463), (456, 455, 461, 462), (455, 454, 460, 461), (454, 453, 459, 460), (459, 464, 470, 465), (464, 463, 469, 470), (463, 462, 468, 469), (462, 461, 467, 468), (461, 460, 466, 467), (460, 459, 465, 466), (465, 470, 476, 471), (470, 469, 475, 476), (469, 468, 474, 475), (468, 467, 473, 474), (467, 466, 472, 473), (466, 465, 471, 472), (471, 476, 482, 477), (476, 475, 481, 482), (475, 474, 480, 481), (474, 473, 479, 480), (473, 472, 478, 479), (472, 471, 477, 478), (477, 482, 488, 483), (482, 481, 487, 488), (481, 480, 486, 487), (480, 479, 485, 486), (479, 478, 484, 485), (478, 477, 483, 484), (483, 488, 494, 489), (488, 487, 493, 494), (487, 486, 492, 493), (486, 485, 491, 492), (485, 484, 490, 491), (484, 483, 489, 490), (489, 494, 500, 495), (494, 493, 499, 500), (493, 492, 498, 499), (492, 491, 497, 498), (491, 490, 496, 497), (490, 489, 495, 496), (495, 500, 506, 501), (500, 499, 505, 506), (499, 498, 504, 505), (498, 497, 503, 504), (497, 496, 502, 503), (496, 495, 501, 502), (501, 506, 507), (506, 505, 507), (505, 504, 507), (504, 503, 507), (503, 502, 507), (502, 501, 507), (510, 509, 513, 514), (509, 508, 512, 513), (514, 513, 518, 519), (513, 512, 517, 518), (533, 532, 531, 527), (538, 537, 526, 521), (519, 518, 524, 525), (518, 517, 523, 524), (548, 547, 515, 511), (547, 543, 516, 515), (525, 524, 529, 530), (524, 523, 528, 529), (510, 514, 547, 548), (542, 538, 521, 520), (530, 529, 535, 536), (529, 528, 534, 535), (536, 541, 533, 537), (530, 536, 537, 538), (536, 535, 540, 541), (535, 534, 539, 540), (546, 510, 548, 532), (541, 546, 532, 533), (541, 540, 545, 546), (540, 539, 544, 545), (508, 522, 512), (537, 533, 527, 526), (512, 522, 517), (532, 548, 511, 531), (517, 522, 523), (543, 542, 520, 516), (523, 522, 528), (514, 519, 543, 547), (528, 522, 534), (519, 525, 542, 543), (534, 522, 539), (525, 530, 538, 542), (539, 522, 544), (546, 545, 509, 510), (545, 544, 508, 509), (544, 522, 508), (551, 550, 554, 555), (550, 549, 553, 554), (555, 554, 559, 560), (554, 553, 558, 559), (574, 573, 572, 568), (579, 578, 567, 562), (560, 559, 565, 566), (559, 558, 564, 565), (589, 588, 556, 552), (588, 584, 557, 556), (566, 565, 570, 571), (565, 564, 569, 570), (551, 555, 588, 589), (583, 579, 562, 561), (571, 570, 576, 577), (570, 569, 575, 576), (577, 582, 574, 578), (571, 577, 578, 579), (577, 576, 581, 582), (576, 575, 580, 581), (587, 551, 589, 573), (582, 587, 573, 574), (582, 581, 586, 587), (581, 580, 585, 586), (549, 563, 553), (578, 574, 568, 567), (553, 563, 558), (573, 589, 552, 572), (558, 563, 564), (584, 583, 561, 557), (564, 563, 569), (555, 560, 584, 588), (569, 563, 575), (560, 566, 583, 584), (575, 563, 580), (566, 571, 579, 583), (580, 563, 585), (587, 586, 550, 551), (586, 585, 549, 550), (585, 563, 549), (590, 591, 593, 592), (592, 593, 595, 594), (594, 595, 597, 596), (596, 597, 599, 598), (600, 601, 591, 590), (598, 599, 601, 600), (591, 601, 607, 602), (601, 599, 606, 607), (599, 597, 605, 606), (597, 595, 604, 605), (595, 593, 603, 604), (593, 591, 602, 603), (602, 607, 613, 608), (607, 606, 612, 613), (606, 605, 611, 612), (605, 604, 610, 611), (604, 603, 609, 610), (603, 602, 608, 609), (608, 613, 619, 614), (613, 612, 618, 619), (612, 611, 617, 618), (611, 610, 616, 617), (610, 609, 615, 616), (609, 608, 614, 615), (614, 619, 625, 620), (619, 618, 624, 625), (618, 617, 623, 624), (617, 616, 622, 623), (616, 615, 621, 622), (615, 614, 620, 621), (620, 625, 631, 626), (625, 624, 630, 631), (624, 623, 629, 630), (623, 622, 628, 629), (622, 621, 627, 628), (621, 620, 626, 627), (626, 631, 637, 632), (631, 630, 636, 637), (630, 629, 635, 636), (629, 628, 634, 635), (628, 627, 633, 634), (627, 626, 632, 633), (632, 637, 643, 638), (637, 636, 642, 643), (636, 635, 641, 642), (635, 634, 640, 641), (634, 633, 639, 640), (633, 632, 638, 639), (638, 643, 649, 644), (643, 642, 648, 649), (642, 641, 647, 648), (641, 640, 646, 647), (640, 639, 645, 646), (639, 638, 644, 645), (644, 649, 655, 650), (649, 648, 654, 655), (648, 647, 653, 654), (647, 646, 652, 653), (646, 645, 651, 652), (645, 644, 650, 651), (650, 655, 661, 656), (655, 654, 660, 661), (654, 653, 659, 660), (653, 652, 658, 659), (652, 651, 657, 658), (651, 650, 656, 657), (656, 661, 667, 662), (661, 660, 666, 667), (660, 659, 665, 666), (659, 658, 664, 665), (658, 657, 663, 664), (657, 656, 662, 663), (662, 667, 673, 668), (667, 666, 672, 673), (666, 665, 671, 672), (665, 664, 670, 671), (664, 663, 669, 670), (663, 662, 668, 669), (668, 673, 679, 674), (673, 672, 678, 679), (672, 671, 677, 678), (671, 670, 676, 677), (670, 669, 675, 676), (669, 668, 674, 675), (674, 679, 685, 680), (679, 678, 684, 685), (678, 677, 683, 684), (677, 676, 682, 683), (676, 675, 681, 682), (675, 674, 680, 681), (680, 685, 691, 686), (685, 684, 690, 691), (684, 683, 689, 690), (683, 682, 688, 689), (682, 681, 687, 688), (681, 680, 686, 687), (686, 691, 697, 692), (691, 690, 696, 697), (690, 689, 695, 696), (689, 688, 694, 695), (688, 687, 693, 694), (687, 686, 692, 693), (692, 697, 703, 698), (697, 696, 702, 703), (696, 695, 701, 702), (695, 694, 700, 701), (694, 693, 699, 700), (693, 692, 698, 699), (698, 703, 709, 704), (703, 702, 708, 709), (702, 701, 707, 708), (701, 700, 706, 707), (700, 699, 705, 706), (699, 698, 704, 705), (704, 709, 715, 710), (709, 708, 714, 715), (708, 707, 713, 714), (707, 706, 712, 713), (706, 705, 711, 712), (705, 704, 710, 711), (710, 715, 716), (715, 714, 716), (714, 713, 716), (713, 712, 716), (712, 711, 716), (711, 710, 716), (721, 728, 718, 717), (725, 737, 738, 724), (723, 739, 740, 722), (741, 742, 743, 744, 740, 739, 738, 737), (742, 726, 727, 743), (728, 733, 719, 718), (726, 746, 747, 727), (750, 751, 752, 748, 747, 746, 745, 749), (749, 729, 730, 750), (751, 731, 732, 752), (733, 736, 720, 719), (729, 753, 754, 730), (721, 773, 798, 780, 728), (765, 761, 812, 777, 725), (743, 796, 797, 744), (731, 755, 756, 732), (724, 738, 792, 776), (727, 747, 801, 779), (757, 758, 759, 760, 756, 755, 754, 753), (754, 755, 806, 805), (750, 730, 783, 803), (726, 778, 800, 746), (761, 762, 813, 812), (736, 790, 816, 773, 721), (768, 722, 774, 815, 764), (758, 734, 735, 759), (745, 746, 800, 799), (731, 784, 806, 755), (725, 777, 794, 741, 737), (736, 721, 717, 720), (767, 818, 775, 723), (758, 808, 788, 734), (750, 803, 804, 751), (741, 794, 795, 742), (722, 740, 744, 797, 774), (734, 762, 763, 735), (730, 754, 805, 783), (763, 764, 815, 814), (739, 723, 775, 793), (753, 729, 782, 807, 757), (743, 727, 779, 796), (766, 767, 768, 764, 763, 762, 761, 765), (766, 724, 776, 817), (731, 751, 804, 784), (765, 725, 724, 766), (757, 807, 808, 758), (767, 723, 722, 768), (759, 809, 810, 760), (766, 817, 818, 767), (756, 760, 810, 785, 732), (799, 782, 729, 749, 745), (759, 735, 789, 809), (747, 748, 802, 801), (752, 732, 785, 802, 748), (738, 739, 793, 792), (735, 763, 814, 789), (728, 780, 820, 786, 811, 790, 736, 733), (742, 795, 778, 726), (734, 788, 813, 762), (792, 793, 775, 776), (774, 797, 798, 773), (770, 778, 795, 794, 819), (779, 780, 798, 797, 796), (799, 800, 778, 770, 781), (779, 801, 802, 820, 780), (783, 784, 804, 803), (781, 771, 782, 799), (805, 806, 784, 783), (771, 787, 807, 782), (785, 810, 811, 786), (772, 788, 808, 807, 787), (789, 790, 811, 810, 809), (812, 813, 788, 772, 791), (814, 815, 816, 790, 789), (775, 818, 817, 776), (791, 769, 777, 812), (815, 774, 773, 816), (771, 781, 770, 819, 769, 791, 772, 787), (819, 794, 777, 769), (820, 802, 785, 786)])
_uv = me_cube_001.uv_layers.new(name='UVMap')
_uv.uv.foreach_set('vector', [0.2292, 0.0002639, 0.2489, 0.1451, 0.2184, 0.1628, 0.1969, 0.01367, 0.3923, 0.01542, 0.3774, 0.15, 0.3521, 0.1391, 0.3661, 0.02715, 0.3661, 0.02715, 0.3521, 0.1391, 0.328, 0.136, 0.3309, 0.032, 0.3309, 0.032, 0.328, 0.136, 0.3032, 0.1355, 0.2955, 0.02237, 0.2639, 0.006229, 0.277, 0.1381, 0.2489, 0.1451, 0.2292, 0.0002639, 0.2955, 0.02237, 0.3032, 0.1355, 0.277, 0.1381, 0.2639, 0.006229, 0.2489, 0.1451, 0.277, 0.1381, 0.278, 0.149, 0.2529, 0.1565, 0.277, 0.1381, 0.3032, 0.1355, 0.3027, 0.1458, 0.278, 0.149, 0.3032, 0.1355, 0.328, 0.136, 0.3265, 0.1455, 0.3027, 0.1458, 0.328, 0.136, 0.3521, 0.1391, 0.3493, 0.1474, 0.3265, 0.1455, 0.3521, 0.1391, 0.3774, 0.15, 0.3697, 0.1554, 0.3493, 0.1474, 0.2184, 0.1628, 0.2489, 0.1451, 0.2529, 0.1565, 0.2313, 0.1704, 0.2529, 0.1565, 0.278, 0.149, 0.2882, 0.1933, 0.2695, 0.1992, 0.278, 0.149, 0.3027, 0.1458, 0.3067, 0.1899, 0.2882, 0.1933, 0.3027, 0.1458, 0.3265, 0.1455, 0.3249, 0.1888, 0.3067, 0.1899, 0.3265, 0.1455, 0.3493, 0.1474, 0.3426, 0.19, 0.3249, 0.1888, 0.3493, 0.1474, 0.3697, 0.1554, 0.3611, 0.1941, 0.3426, 0.19, 0.2313, 0.1704, 0.2529, 0.1565, 0.2695, 0.1992, 0.249, 0.2094, 0.2695, 0.1992, 0.2882, 0.1933, 0.2948, 0.2302, 0.2811, 0.2338, 0.2882, 0.1933, 0.3067, 0.1899, 0.3091, 0.2267, 0.2948, 0.2302, 0.3067, 0.1899, 0.3249, 0.1888, 0.3237, 0.2237, 0.3091, 0.2267, 0.3249, 0.1888, 0.3426, 0.19, 0.3379, 0.2208, 0.3237, 0.2237, 0.3426, 0.19, 0.3611, 0.1941, 0.351, 0.2184, 0.3379, 0.2208, 0.249, 0.2094, 0.2695, 0.1992, 0.2811, 0.2338, 0.2684, 0.2353, 0.2811, 0.2338, 0.2948, 0.2302, 0.2932, 0.2544, 0.2771, 0.2545, 0.2948, 0.2302, 0.3091, 0.2267, 0.3083, 0.2533, 0.2932, 0.2544, 0.3091, 0.2267, 0.3237, 0.2237, 0.3237, 0.2518, 0.3083, 0.2533, 0.3237, 0.2237, 0.3379, 0.2208, 0.3406, 0.2499, 0.3237, 0.2518, 0.3379, 0.2208, 0.351, 0.2184, 0.3676, 0.2445, 0.3406, 0.2499, 0.2684, 0.2353, 0.2811, 0.2338, 0.2771, 0.2545, 0.2573, 0.251, 0.2771, 0.2545, 0.2932, 0.2544, 0.296, 0.2705, 0.2795, 0.2725, 0.2932, 0.2544, 0.3083, 0.2533, 0.3113, 0.2691, 0.296, 0.2705, 0.3083, 0.2533, 0.3237, 0.2518, 0.3264, 0.2681, 0.3113, 0.2691, 0.3237, 0.2518, 0.3406, 0.2499, 0.3425, 0.2686, 0.3264, 0.2681, 0.3406, 0.2499, 0.3676, 0.2445, 0.362, 0.2736, 0.3425, 0.2686, 0.2573, 0.251, 0.2771, 0.2545, 0.2795, 0.2725, 0.2548, 0.2789, 0.2795, 0.2725, 0.296, 0.2705, 0.2959, 0.2897, 0.2819, 0.2924, 0.296, 0.2705, 0.3113, 0.2691, 0.3104, 0.2874, 0.2959, 0.2897, 0.3113, 0.2691, 0.3264, 0.2681, 0.3248, 0.2852, 0.3104, 0.2874, 0.3264, 0.2681, 0.3425, 0.2686, 0.3388, 0.2835, 0.3248, 0.2852, 0.3425, 0.2686, 0.362, 0.2736, 0.3516, 0.2847, 0.3388, 0.2835, 0.2548, 0.2789, 0.2795, 0.2725, 0.2819, 0.2924, 0.2689, 0.2964, 0.2819, 0.2924, 0.2959, 0.2897, 0.2965, 0.3195, 0.2823, 0.3194, 0.2959, 0.2897, 0.3104, 0.2874, 0.3118, 0.3182, 0.2965, 0.3195, 0.3104, 0.2874, 0.3248, 0.2852, 0.3274, 0.3158, 0.3118, 0.3182, 0.3248, 0.2852, 0.3388, 0.2835, 0.3428, 0.3116, 0.3274, 0.3158, 0.3388, 0.2835, 0.3516, 0.2847, 0.3562, 0.3043, 0.3428, 0.3116, 0.2689, 0.2964, 0.2819, 0.2924, 0.2823, 0.3194, 0.2706, 0.316, 0.2823, 0.3194, 0.2965, 0.3195, 0.2954, 0.3278, 0.2802, 0.3261, 0.2965, 0.3195, 0.3118, 0.3182, 0.3115, 0.3272, 0.2954, 0.3278, 0.3118, 0.3182, 0.3274, 0.3158, 0.328, 0.3252, 0.3115, 0.3272, 0.3274, 0.3158, 0.3428, 0.3116, 0.3456, 0.3213, 0.328, 0.3252, 0.3428, 0.3116, 0.3562, 0.3043, 0.366, 0.3105, 0.3456, 0.3213, 0.2706, 0.316, 0.2823, 0.3194, 0.2802, 0.3261, 0.2656, 0.32, 0.2802, 0.3261, 0.2954, 0.3278, 0.2953, 0.3428, 0.2774, 0.342, 0.2954, 0.3278, 0.3115, 0.3272, 0.3129, 0.3422, 0.2953, 0.3428, 0.3115, 0.3272, 0.328, 0.3252, 0.3308, 0.3407, 0.3129, 0.3422, 0.328, 0.3252, 0.3456, 0.3213, 0.3507, 0.3377, 0.3308, 0.3407, 0.3456, 0.3213, 0.366, 0.3105, 0.3735, 0.3295, 0.3507, 0.3377, 0.2656, 0.32, 0.2802, 0.3261, 0.2774, 0.342, 0.2594, 0.3361, 0.2774, 0.342, 0.2953, 0.3428, 0.2951, 0.3467, 0.2766, 0.3458, 0.2953, 0.3428, 0.3129, 0.3422, 0.3129, 0.3461, 0.2951, 0.3467, 0.3129, 0.3422, 0.3308, 0.3407, 0.3309, 0.345, 0.3129, 0.3461, 0.3308, 0.3407, 0.3507, 0.3377, 0.3515, 0.343, 0.3309, 0.345, 0.3507, 0.3377, 0.3735, 0.3295, 0.3793, 0.3349, 0.3515, 0.343, 0.2594, 0.3361, 0.2774, 0.342, 0.2766, 0.3458, 0.256, 0.3391, 0.2766, 0.3458, 0.2951, 0.3467, 0.298, 0.3665, 0.2784, 0.3692, 0.2951, 0.3467, 0.3129, 0.3461, 0.3159, 0.3653, 0.298, 0.3665, 0.3129, 0.3461, 0.3309, 0.345, 0.3335, 0.3653, 0.3159, 0.3653, 0.3309, 0.345, 0.3515, 0.343, 0.353, 0.3672, 0.3335, 0.3653, 0.3515, 0.343, 0.3793, 0.3349, 0.3769, 0.375, 0.353, 0.3672, 0.256, 0.3391, 0.2766, 0.3458, 0.2784, 0.3692, 0.2523, 0.3756, 0.2784, 0.3692, 0.298, 0.3665, 0.2986, 0.3724, 0.2797, 0.3747, 0.298, 0.3665, 0.3159, 0.3653, 0.3159, 0.3704, 0.2986, 0.3724, 0.3159, 0.3653, 0.3335, 0.3653, 0.3331, 0.3704, 0.3159, 0.3704, 0.3335, 0.3653, 0.353, 0.3672, 0.3516, 0.3726, 0.3331, 0.3704, 0.353, 0.3672, 0.3769, 0.375, 0.3721, 0.3802, 0.3516, 0.3726, 0.2523, 0.3756, 0.2784, 0.3692, 0.2797, 0.3747, 0.2579, 0.3827, 0.2797, 0.3747, 0.2986, 0.3724, 0.3023, 0.3885, 0.2866, 0.3932, 0.2986, 0.3724, 0.3159, 0.3704, 0.3172, 0.3867, 0.3023, 0.3885, 0.3159, 0.3704, 0.3331, 0.3704, 0.3317, 0.3874, 0.3172, 0.3867, 0.3331, 0.3704, 0.3516, 0.3726, 0.3458, 0.3913, 0.3317, 0.3874, 0.3516, 0.3726, 0.3721, 0.3802, 0.3603, 0.4015, 0.3458, 0.3913, 0.2579, 0.3827, 0.2797, 0.3747, 0.2866, 0.3932, 0.2681, 0.4062, 0.2866, 0.3932, 0.3023, 0.3885, 0.3035, 0.4009, 0.2916, 0.4056, 0.3023, 0.3885, 0.3172, 0.3867, 0.3161, 0.3986, 0.3035, 0.4009, 0.3172, 0.3867, 0.3317, 0.3874, 0.3286, 0.3983, 0.3161, 0.3986, 0.3317, 0.3874, 0.3458, 0.3913, 0.3405, 0.4002, 0.3286, 0.3983, 0.3458, 0.3913, 0.3603, 0.4015, 0.3508, 0.4059, 0.3405, 0.4002, 0.2681, 0.4062, 0.2866, 0.3932, 0.2916, 0.4056, 0.2823, 0.413, 0.2916, 0.4056, 0.3035, 0.4009, 0.319, 0.4564, 0.314, 0.4585, 0.3035, 0.4009, 0.3161, 0.3986, 0.3237, 0.4554, 0.319, 0.4564, 0.3161, 0.3986, 0.3286, 0.3983, 0.3283, 0.4551, 0.3237, 0.4554, 0.3286, 0.3983, 0.3405, 0.4002, 0.3327, 0.4557, 0.3283, 0.4551, 0.3405, 0.4002, 0.3508, 0.4059, 0.3374, 0.4578, 0.3327, 0.4557, 0.2823, 0.413, 0.2916, 0.4056, 0.314, 0.4585, 0.3088, 0.463, 0.314, 0.4585, 0.319, 0.4564, 0.3198, 0.4604, 0.3161, 0.4623, 0.319, 0.4564, 0.3237, 0.4554, 0.3238, 0.4592, 0.3198, 0.4604, 0.3237, 0.4554, 0.3283, 0.4551, 0.3278, 0.4586, 0.3238, 0.4592, 0.3283, 0.4551, 0.3327, 0.4557, 0.3316, 0.4586, 0.3278, 0.4586, 0.3327, 0.4557, 0.3374, 0.4578, 0.3351, 0.4596, 0.3316, 0.4586, 0.3088, 0.463, 0.314, 0.4585, 0.3161, 0.4623, 0.3129, 0.4649, 0.3161, 0.4623, 0.3198, 0.4604, 0.3351, 0.5202, 0.334, 0.5206, 0.3198, 0.4604, 0.3238, 0.4592, 0.3363, 0.5199, 0.3351, 0.5202, 0.3238, 0.4592, 0.3278, 0.4586, 0.3376, 0.5196, 0.3363, 0.5199, 0.3278, 0.4586, 0.3316, 0.4586, 0.339, 0.5194, 0.3376, 0.5196, 0.3316, 0.4586, 0.3351, 0.4596, 0.3405, 0.5192, 0.339, 0.5194, 0.3129, 0.4649, 0.3161, 0.4623, 0.334, 0.5206, 0.3328, 0.5208, 0.334, 0.5206, 0.3351, 0.5202, 0.3353, 0.5221, 0.3341, 0.5225, 0.3351, 0.5202, 0.3363, 0.5199, 0.3363, 0.522, 0.3353, 0.5221, 0.3363, 0.5199, 0.3376, 0.5196, 0.3373, 0.5221, 0.3363, 0.522, 0.3376, 0.5196, 0.339, 0.5194, 0.3386, 0.5222, 0.3373, 0.5221, 0.339, 0.5194, 0.3405, 0.5192, 0.3417, 0.5231, 0.3386, 0.5222, 0.3328, 0.5208, 0.334, 0.5206, 0.3341, 0.5225, 0.3321, 0.523, 0.3341, 0.5225, 0.3353, 0.5221, 0.3355, 0.5228, 0.3346, 0.5233, 0.3353, 0.5221, 0.3363, 0.522, 0.3363, 0.5227, 0.3355, 0.5228, 0.3363, 0.522, 0.3373, 0.5221, 0.3372, 0.5228, 0.3363, 0.5227, 0.3373, 0.5221, 0.3386, 0.5222, 0.3382, 0.5233, 0.3372, 0.5228, 0.3386, 0.5222, 0.3417, 0.5231, 0.3399, 0.525, 0.3382, 0.5233, 0.3321, 0.523, 0.3341, 0.5225, 0.3346, 0.5233, 0.3331, 0.5247, 0.3346, 0.5233, 0.3355, 0.5228, 0.3363, 0.525, 0.3355, 0.5228, 0.3363, 0.5227, 0.3363, 0.525, 0.3363, 0.5227, 0.3372, 0.5228, 0.3363, 0.525, 0.3372, 0.5228, 0.3382, 0.5233, 0.3363, 0.525, 0.3382, 0.5233, 0.3399, 0.525, 0.3363, 0.525, 0.3331, 0.5247, 0.3346, 0.5233, 0.3363, 0.525, 0.7135, 0.0002639, 0.6963, 0.1361, 0.671, 0.1334, 0.6806, 0.004554, 0.6806, 0.004554, 0.671, 0.1334, 0.6447, 0.1339, 0.6501, 0.01895, 0.6501, 0.01895, 0.6447, 0.1339, 0.6168, 0.1382, 0.6139, 0.02672, 0.6139, 0.02672, 0.6168, 0.1382, 0.5836, 0.1523, 0.5809, 0.01861, 0.7438, 0.01448, 0.7203, 0.1425, 0.6963, 0.1361, 0.7135, 0.0002639, 0.7689, 0.03738, 0.7439, 0.1562, 0.7203, 0.1425, 0.7438, 0.01448, 0.6963, 0.1361, 0.7203, 0.1425, 0.7165, 0.1503, 0.6937, 0.1456, 0.7203, 0.1425, 0.7439, 0.1562, 0.7358, 0.1607, 0.7165, 0.1503, 0.5836, 0.1523, 0.6168, 0.1382, 0.6194, 0.15, 0.5961, 0.1615, 0.6168, 0.1382, 0.6447, 0.1339, 0.6447, 0.1448, 0.6194, 0.15, 0.6447, 0.1339, 0.671, 0.1334, 0.6696, 0.1437, 0.6447, 0.1448, 0.671, 0.1334, 0.6963, 0.1361, 0.6937, 0.1456, 0.6696, 0.1437, 0.6937, 0.1456, 0.7165, 0.1503, 0.705, 0.1921, 0.6874, 0.189, 0.7165, 0.1503, 0.7358, 0.1607, 0.723, 0.1982, 0.705, 0.1921, 0.5961, 0.1615, 0.6194, 0.15, 0.6317, 0.1938, 0.61, 0.2021, 0.6194, 0.15, 0.6447, 0.1448, 0.6506, 0.1899, 0.6317, 0.1938, 0.6447, 0.1448, 0.6696, 0.1437, 0.6691, 0.1883, 0.6506, 0.1899, 0.6696, 0.1437, 0.6937, 0.1456, 0.6874, 0.189, 0.6691, 0.1883, 0.6874, 0.189, 0.705, 0.1921, 0.6973, 0.222, 0.6828, 0.2232, 0.705, 0.1921, 0.723, 0.1982, 0.7103, 0.2213, 0.6973, 0.222, 0.61, 0.2021, 0.6317, 0.1938, 0.6395, 0.2296, 0.6267, 0.2297, 0.6317, 0.1938, 0.6506, 0.1899, 0.6534, 0.2273, 0.6395, 0.2296, 0.6506, 0.1899, 0.6691, 0.1883, 0.668, 0.2249, 0.6534, 0.2273, 0.6691, 0.1883, 0.6874, 0.189, 0.6828, 0.2232, 0.668, 0.2249, 0.6828, 0.2232, 0.6973, 0.222, 0.6959, 0.2509, 0.6792, 0.2513, 0.6973, 0.222, 0.7103, 0.2213, 0.7234, 0.2485, 0.6959, 0.2509, 0.6267, 0.2297, 0.6395, 0.2296, 0.6337, 0.2495, 0.6142, 0.2439, 0.6395, 0.2296, 0.6534, 0.2273, 0.6497, 0.2512, 0.6337, 0.2495, 0.6534, 0.2273, 0.668, 0.2249, 0.6644, 0.2515, 0.6497, 0.2512, 0.668, 0.2249, 0.6828, 0.2232, 0.6792, 0.2513, 0.6644, 0.2515, 0.6792, 0.2513, 0.6959, 0.2509, 0.6959, 0.2694, 0.6801, 0.2674, 0.6959, 0.2509, 0.7234, 0.2485, 0.715, 0.2765, 0.6959, 0.2694, 0.6142, 0.2439, 0.6337, 0.2495, 0.6341, 0.2675, 0.6089, 0.2711, 0.6337, 0.2495, 0.6497, 0.2512, 0.6506, 0.2672, 0.6341, 0.2675, 0.6497, 0.2512, 0.6644, 0.2515, 0.6654, 0.2671, 0.6506, 0.2672, 0.6644, 0.2515, 0.6792, 0.2513, 0.6801, 0.2674, 0.6654, 0.2671, 0.6801, 0.2674, 0.6959, 0.2694, 0.691, 0.2839, 0.677, 0.2843, 0.6959, 0.2694, 0.715, 0.2765, 0.7036, 0.2864, 0.691, 0.2839, 0.6089, 0.2711, 0.6341, 0.2675, 0.634, 0.2874, 0.6207, 0.2898, 0.6341, 0.2675, 0.6506, 0.2672, 0.6482, 0.2862, 0.634, 0.2874, 0.6506, 0.2672, 0.6654, 0.2671, 0.6626, 0.2853, 0.6482, 0.2862, 0.6654, 0.2671, 0.6801, 0.2674, 0.677, 0.2843, 0.6626, 0.2853, 0.677, 0.2843, 0.691, 0.2839, 0.6926, 0.3121, 0.677, 0.315, 0.691, 0.2839, 0.7036, 0.2864, 0.7065, 0.3061, 0.6926, 0.3121, 0.6207, 0.2898, 0.634, 0.2874, 0.6318, 0.3143, 0.6203, 0.3096, 0.634, 0.2874, 0.6482, 0.2862, 0.6459, 0.3159, 0.6318, 0.3143, 0.6482, 0.2862, 0.6626, 0.2853, 0.6612, 0.316, 0.6459, 0.3159, 0.6626, 0.2853, 0.677, 0.2843, 0.677, 0.315, 0.6612, 0.316, 0.677, 0.315, 0.6926, 0.3121, 0.6946, 0.3221, 0.6768, 0.3245, 0.6926, 0.3121, 0.7065, 0.3061, 0.7157, 0.313, 0.6946, 0.3221, 0.6203, 0.3096, 0.6318, 0.3143, 0.6289, 0.3209, 0.6148, 0.3131, 0.6318, 0.3143, 0.6459, 0.3159, 0.644, 0.3241, 0.6289, 0.3209, 0.6459, 0.3159, 0.6612, 0.316, 0.6601, 0.325, 0.644, 0.3241, 0.6612, 0.316, 0.677, 0.315, 0.6768, 0.3245, 0.6601, 0.325, 0.6768, 0.3245, 0.6946, 0.3221, 0.6983, 0.3387, 0.6782, 0.3401, 0.6946, 0.3221, 0.7157, 0.313, 0.7216, 0.3325, 0.6983, 0.3387, 0.6148, 0.3131, 0.6289, 0.3209, 0.6245, 0.3366, 0.6067, 0.3286, 0.6289, 0.3209, 0.644, 0.3241, 0.6425, 0.3391, 0.6245, 0.3366, 0.644, 0.3241, 0.6601, 0.325, 0.6602, 0.34, 0.6425, 0.3391, 0.6601, 0.325, 0.6768, 0.3245, 0.6782, 0.3401, 0.6602, 0.34, 0.6782, 0.3401, 0.6983, 0.3387, 0.6987, 0.3441, 0.678, 0.3444, 0.6983, 0.3387, 0.7216, 0.3325, 0.7269, 0.3382, 0.6987, 0.3441, 0.6067, 0.3286, 0.6245, 0.3366, 0.6233, 0.3403, 0.6029, 0.3313, 0.6245, 0.3366, 0.6425, 0.3391, 0.6419, 0.343, 0.6233, 0.3403, 0.6425, 0.3391, 0.6602, 0.34, 0.6598, 0.344, 0.6419, 0.343, 0.6602, 0.34, 0.6782, 0.3401, 0.678, 0.3444, 0.6598, 0.344, 0.678, 0.3444, 0.6987, 0.3441, 0.6982, 0.3683, 0.6788, 0.3649, 0.6987, 0.3441, 0.7269, 0.3382, 0.7215, 0.3779, 0.6982, 0.3683, 0.6029, 0.3313, 0.6233, 0.3403, 0.6229, 0.3642, 0.5946, 0.3689, 0.6233, 0.3403, 0.6419, 0.343, 0.6431, 0.3634, 0.6229, 0.3642, 0.6419, 0.343, 0.6598, 0.344, 0.661, 0.3635, 0.6431, 0.3634, 0.6598, 0.344, 0.678, 0.3444, 0.6788, 0.3649, 0.661, 0.3635, 0.6788, 0.3649, 0.6982, 0.3683, 0.6964, 0.3736, 0.678, 0.37, 0.6982, 0.3683, 0.7215, 0.3779, 0.7163, 0.3827, 0.6964, 0.3736, 0.5946, 0.3689, 0.6229, 0.3642, 0.6235, 0.371, 0.5998, 0.377, 0.6229, 0.3642, 0.6431, 0.3634, 0.6431, 0.3689, 0.6235, 0.371, 0.6431, 0.3634, 0.661, 0.3635, 0.6607, 0.3686, 0.6431, 0.3689, 0.661, 0.3635, 0.6788, 0.3649, 0.678, 0.37, 0.6607, 0.3686, 0.678, 0.37, 0.6964, 0.3736, 0.6892, 0.3918, 0.6753, 0.3869, 0.6964, 0.3736, 0.7163, 0.3827, 0.703, 0.4031, 0.6892, 0.3918, 0.5998, 0.377, 0.6235, 0.371, 0.6293, 0.3898, 0.6092, 0.4022, 0.6235, 0.371, 0.6431, 0.3689, 0.6456, 0.386, 0.6293, 0.3898, 0.6431, 0.3689, 0.6607, 0.3686, 0.6607, 0.3852, 0.6456, 0.386, 0.6607, 0.3686, 0.678, 0.37, 0.6753, 0.3869, 0.6607, 0.3852, 0.6753, 0.3869, 0.6892, 0.3918, 0.6833, 0.4004, 0.6714, 0.3977, 0.6892, 0.3918, 0.703, 0.4031, 0.6933, 0.4068, 0.6833, 0.4004, 0.6092, 0.4022, 0.6293, 0.3898, 0.6336, 0.4028, 0.6237, 0.4098, 0.6293, 0.3898, 0.6456, 0.386, 0.646, 0.3988, 0.6336, 0.4028, 0.6456, 0.386, 0.6607, 0.3852, 0.6588, 0.3972, 0.646, 0.3988, 0.6607, 0.3852, 0.6753, 0.3869, 0.6714, 0.3977, 0.6588, 0.3972, 0.6714, 0.3977, 0.6833, 0.4004, 0.6711, 0.4562, 0.6665, 0.4553, 0.6833, 0.4004, 0.6933, 0.4068, 0.6761, 0.459, 0.6711, 0.4562, 0.6237, 0.4098, 0.6336, 0.4028, 0.6529, 0.4575, 0.6473, 0.4614, 0.6336, 0.4028, 0.646, 0.3988, 0.6579, 0.4559, 0.6529, 0.4575, 0.646, 0.3988, 0.6588, 0.3972, 0.6624, 0.4553, 0.6579, 0.4559, 0.6588, 0.3972, 0.6714, 0.3977, 0.6665, 0.4553, 0.6624, 0.4553, 0.6665, 0.4553, 0.6711, 0.4562, 0.6697, 0.4597, 0.6661, 0.4584, 0.6711, 0.4562, 0.6761, 0.459, 0.6733, 0.461, 0.6697, 0.4597, 0.6473, 0.4614, 0.6529, 0.4575, 0.6545, 0.4614, 0.6511, 0.4637, 0.6529, 0.4575, 0.6579, 0.4559, 0.6583, 0.4598, 0.6545, 0.4614, 0.6579, 0.4559, 0.6624, 0.4553, 0.6623, 0.4589, 0.6583, 0.4598, 0.6624, 0.4553, 0.6665, 0.4553, 0.6661, 0.4584, 0.6623, 0.4589, 0.6661, 0.4584, 0.6697, 0.4597, 0.6712, 0.5196, 0.6699, 0.5192, 0.6697, 0.4597, 0.6733, 0.461, 0.6726, 0.5194, 0.6712, 0.5196, 0.6511, 0.4637, 0.6545, 0.4614, 0.6662, 0.5199, 0.6648, 0.5202, 0.6545, 0.4614, 0.6583, 0.4598, 0.6674, 0.52, 0.6662, 0.5199, 0.6583, 0.4598, 0.6623, 0.4589, 0.6686, 0.5195, 0.6674, 0.52, 0.6623, 0.4589, 0.6661, 0.4584, 0.6699, 0.5192, 0.6686, 0.5195, 0.6699, 0.5192, 0.6712, 0.5196, 0.671, 0.522, 0.6697, 0.5217, 0.6712, 0.5196, 0.6726, 0.5194, 0.6738, 0.5227, 0.671, 0.522, 0.6648, 0.5202, 0.6662, 0.5199, 0.6666, 0.5223, 0.6642, 0.5232, 0.6662, 0.5199, 0.6674, 0.52, 0.6677, 0.5219, 0.6666, 0.5223, 0.6674, 0.52, 0.6686, 0.5195, 0.6687, 0.5217, 0.6677, 0.5219, 0.6686, 0.5195, 0.6699, 0.5192, 0.6697, 0.5217, 0.6687, 0.5217, 0.6697, 0.5217, 0.671, 0.522, 0.6707, 0.5229, 0.6697, 0.5225, 0.671, 0.522, 0.6738, 0.5227, 0.6722, 0.5245, 0.6707, 0.5229, 0.6642, 0.5232, 0.6666, 0.5223, 0.667, 0.5231, 0.6657, 0.5247, 0.6666, 0.5223, 0.6677, 0.5219, 0.6679, 0.5226, 0.667, 0.5231, 0.6677, 0.5219, 0.6687, 0.5217, 0.6688, 0.5224, 0.6679, 0.5226, 0.6687, 0.5217, 0.6697, 0.5217, 0.6697, 0.5225, 0.6688, 0.5224, 0.6697, 0.5225, 0.6707, 0.5229, 0.6689, 0.5247, 0.6707, 0.5229, 0.6722, 0.5245, 0.6689, 0.5247, 0.6657, 0.5247, 0.667, 0.5231, 0.6689, 0.5247, 0.667, 0.5231, 0.6679, 0.5226, 0.6689, 0.5247, 0.6679, 0.5226, 0.6688, 0.5224, 0.6689, 0.5247, 0.6688, 0.5224, 0.6697, 0.5225, 0.6689, 0.5247, 0.5233, 0.0002639, 0.5143, 0.1358, 0.4889, 0.1347, 0.491, 0.006429, 0.491, 0.006429, 0.4889, 0.1347, 0.4628, 0.1367, 0.4616, 0.02232, 0.4616, 0.02232, 0.4628, 0.1367, 0.4352, 0.1426, 0.4261, 0.03201, 0.4261, 0.03201, 0.4352, 0.1426, 0.403, 0.1585, 0.3929, 0.02579, 0.5542, 0.01248, 0.5386, 0.1407, 0.5143, 0.1358, 0.5233, 0.0002639, 0.5804, 0.03359, 0.5627, 0.1528, 0.5386, 0.1407, 0.5542, 0.01248, 0.5143, 0.1358, 0.5386, 0.1407, 0.5352, 0.1487, 0.5123, 0.1454, 0.5386, 0.1407, 0.5627, 0.1528, 0.555, 0.1577, 0.5352, 0.1487, 0.403, 0.1585, 0.4352, 0.1426, 0.4386, 0.1542, 0.4159, 0.167, 0.4352, 0.1426, 0.4628, 0.1367, 0.4635, 0.1475, 0.4386, 0.1542, 0.4628, 0.1367, 0.4889, 0.1347, 0.4882, 0.145, 0.4635, 0.1475, 0.4889, 0.1347, 0.5143, 0.1358, 0.5123, 0.1454, 0.4882, 0.145, 0.5123, 0.1454, 0.5352, 0.1487, 0.5266, 0.1909, 0.5089, 0.189, 0.5352, 0.1487, 0.555, 0.1577, 0.5448, 0.1958, 0.5266, 0.1909, 0.4159, 0.167, 0.4386, 0.1542, 0.4532, 0.1973, 0.4321, 0.2069, 0.4386, 0.1542, 0.4635, 0.1475, 0.472, 0.1922, 0.4532, 0.1973, 0.4635, 0.1475, 0.4882, 0.145, 0.4906, 0.1895, 0.472, 0.1922, 0.4882, 0.145, 0.5123, 0.1454, 0.5089, 0.189, 0.4906, 0.1895, 0.5089, 0.189, 0.5266, 0.1909, 0.5208, 0.2215, 0.5064, 0.2239, 0.5266, 0.1909, 0.5448, 0.1958, 0.5339, 0.2196, 0.5208, 0.2215, 0.4321, 0.2069, 0.4532, 0.1973, 0.4634, 0.2325, 0.4506, 0.2335, 0.4532, 0.1973, 0.472, 0.1922, 0.4773, 0.2293, 0.4634, 0.2325, 0.472, 0.1922, 0.4906, 0.1895, 0.4918, 0.2264, 0.4773, 0.2293, 0.4906, 0.1895, 0.5089, 0.189, 0.5064, 0.2239, 0.4918, 0.2264, 0.5064, 0.2239, 0.5208, 0.2215, 0.5224, 0.2507, 0.5054, 0.252, 0.5208, 0.2215, 0.5339, 0.2196, 0.5495, 0.2462, 0.5224, 0.2507, 0.4506, 0.2335, 0.4634, 0.2325, 0.4587, 0.253, 0.439, 0.2488, 0.4634, 0.2325, 0.4773, 0.2293, 0.4748, 0.2535, 0.4587, 0.253, 0.4773, 0.2293, 0.4918, 0.2264, 0.49, 0.2529, 0.4748, 0.2535, 0.4918, 0.2264, 0.5064, 0.2239, 0.5054, 0.252, 0.49, 0.2529, 0.5054, 0.252, 0.5224, 0.2507, 0.5236, 0.2694, 0.5076, 0.2684, 0.5224, 0.2507, 0.5495, 0.2462, 0.5429, 0.2751, 0.5236, 0.2694, 0.439, 0.2488, 0.4587, 0.253, 0.4604, 0.2712, 0.4355, 0.2767, 0.4587, 0.253, 0.4748, 0.2535, 0.4771, 0.2697, 0.4604, 0.2712, 0.4748, 0.2535, 0.49, 0.2529, 0.4924, 0.2688, 0.4771, 0.2697, 0.49, 0.2529, 0.5054, 0.252, 0.5076, 0.2684, 0.4924, 0.2688, 0.5076, 0.2684, 0.5236, 0.2694, 0.5195, 0.2842, 0.5054, 0.2855, 0.5236, 0.2694, 0.5429, 0.2751, 0.5322, 0.2859, 0.5195, 0.2842, 0.4355, 0.2767, 0.4604, 0.2712, 0.4621, 0.2912, 0.4489, 0.2947, 0.4604, 0.2712, 0.4771, 0.2697, 0.4763, 0.289, 0.4621, 0.2912, 0.4771, 0.2697, 0.4924, 0.2688, 0.4909, 0.2872, 0.4763, 0.289, 0.4924, 0.2688, 0.5076, 0.2684, 0.5054, 0.2855, 0.4909, 0.2872, 0.5054, 0.2855, 0.5195, 0.2842, 0.5226, 0.3125, 0.5071, 0.3163, 0.5195, 0.2842, 0.5322, 0.2859, 0.5362, 0.3055, 0.5226, 0.3125, 0.4489, 0.2947, 0.4621, 0.2912, 0.4616, 0.3184, 0.4498, 0.3145, 0.4621, 0.2912, 0.4763, 0.289, 0.4758, 0.319, 0.4616, 0.3184, 0.4763, 0.289, 0.4909, 0.2872, 0.4913, 0.3182, 0.4758, 0.319, 0.4909, 0.2872, 0.5054, 0.2855, 0.5071, 0.3163, 0.4913, 0.3182, 0.5071, 0.3163, 0.5226, 0.3125, 0.5251, 0.3223, 0.5074, 0.3258, 0.5226, 0.3125, 0.5362, 0.3055, 0.5458, 0.312, 0.5251, 0.3223, 0.4498, 0.3145, 0.4616, 0.3184, 0.4591, 0.3251, 0.4446, 0.3183, 0.4616, 0.3184, 0.4758, 0.319, 0.4744, 0.3273, 0.4591, 0.3251, 0.4758, 0.319, 0.4913, 0.3182, 0.4907, 0.3273, 0.4744, 0.3273, 0.4913, 0.3182, 0.5071, 0.3163, 0.5074, 0.3258, 0.4907, 0.3273, 0.5074, 0.3258, 0.5251, 0.3223, 0.5298, 0.3388, 0.5097, 0.3414, 0.5251, 0.3223, 0.5458, 0.312, 0.5528, 0.3312, 0.5298, 0.3388, 0.4446, 0.3183, 0.4591, 0.3251, 0.4558, 0.3412, 0.4375, 0.3344, 0.4591, 0.3251, 0.4744, 0.3273, 0.474, 0.3426, 0.4558, 0.3412, 0.4744, 0.3273, 0.4907, 0.3273, 0.4917, 0.3424, 0.474, 0.3426, 0.4907, 0.3273, 0.5074, 0.3258, 0.5097, 0.3414, 0.4917, 0.3424, 0.5097, 0.3414, 0.5298, 0.3388, 0.5305, 0.3441, 0.5098, 0.3457, 0.5298, 0.3388, 0.5528, 0.3312, 0.5584, 0.3366, 0.5305, 0.3441, 0.4375, 0.3344, 0.4558, 0.3412, 0.4548, 0.345, 0.4339, 0.3374, 0.4558, 0.3412, 0.474, 0.3426, 0.4736, 0.3465, 0.4548, 0.345, 0.474, 0.3426, 0.4917, 0.3424, 0.4916, 0.3464, 0.4736, 0.3465, 0.4917, 0.3424, 0.5097, 0.3414, 0.5098, 0.3457, 0.4916, 0.3464, 0.5098, 0.3457, 0.5305, 0.3441, 0.5316, 0.3684, 0.512, 0.3661, 0.5305, 0.3441, 0.5584, 0.3366, 0.5553, 0.3766, 0.5316, 0.3684, 0.4339, 0.3374, 0.4548, 0.345, 0.4561, 0.3688, 0.4281, 0.3753, 0.4548, 0.345, 0.4736, 0.3465, 0.4763, 0.3668, 0.4561, 0.3688, 0.4736, 0.3465, 0.4916, 0.3464, 0.4941, 0.3659, 0.4763, 0.3668, 0.4916, 0.3464, 0.5098, 0.3457, 0.512, 0.3661, 0.4941, 0.3659, 0.512, 0.3661, 0.5316, 0.3684, 0.53, 0.3738, 0.5114, 0.3713, 0.5316, 0.3684, 0.5553, 0.3766, 0.5505, 0.3817, 0.53, 0.3738, 0.4281, 0.3753, 0.4561, 0.3688, 0.4571, 0.3756, 0.4339, 0.383, 0.4561, 0.3688, 0.4763, 0.3668, 0.4766, 0.3723, 0.4571, 0.3756, 0.4763, 0.3668, 0.4941, 0.3659, 0.4941, 0.371, 0.4766, 0.3723, 0.4941, 0.3659, 0.512, 0.3661, 0.5114, 0.3713, 0.4941, 0.371, 0.5114, 0.3713, 0.53, 0.3738, 0.5241, 0.3925, 0.5098, 0.3884, 0.53, 0.3738, 0.5505, 0.3817, 0.5386, 0.4029, 0.5241, 0.3925, 0.4339, 0.383, 0.4571, 0.3756, 0.464, 0.394, 0.4447, 0.4076, 0.4571, 0.3756, 0.4766, 0.3723, 0.4801, 0.3892, 0.464, 0.394, 0.4766, 0.3723, 0.4941, 0.371, 0.4952, 0.3875, 0.4801, 0.3892, 0.4941, 0.371, 0.5114, 0.3713, 0.5098, 0.3884, 0.4952, 0.3875, 0.5098, 0.3884, 0.5241, 0.3925, 0.5187, 0.4014, 0.5066, 0.3994, 0.5241, 0.3925, 0.5386, 0.4029, 0.529, 0.4071, 0.5187, 0.4014, 0.4447, 0.4076, 0.464, 0.394, 0.4691, 0.4067, 0.4596, 0.4143, 0.464, 0.394, 0.4801, 0.3892, 0.4813, 0.4019, 0.4691, 0.4067, 0.4801, 0.3892, 0.4952, 0.3875, 0.494, 0.3996, 0.4813, 0.4019, 0.4952, 0.3875, 0.5098, 0.3884, 0.5066, 0.3994, 0.494, 0.3996, 0.5066, 0.3994, 0.5187, 0.4014, 0.5107, 0.4575, 0.5063, 0.4569, 0.5187, 0.4014, 0.529, 0.4071, 0.5155, 0.4597, 0.5107, 0.4575, 0.4596, 0.4143, 0.4691, 0.4067, 0.4918, 0.4603, 0.4865, 0.4649, 0.4691, 0.4067, 0.4813, 0.4019, 0.4969, 0.4582, 0.4918, 0.4603, 0.4813, 0.4019, 0.494, 0.3996, 0.5016, 0.4572, 0.4969, 0.4582, 0.494, 0.3996, 0.5066, 0.3994, 0.5063, 0.4569, 0.5016, 0.4572, 0.5063, 0.4569, 0.5107, 0.4575, 0.5096, 0.4604, 0.5057, 0.4604, 0.5107, 0.4575, 0.5155, 0.4597, 0.5131, 0.4614, 0.5096, 0.4604, 0.4865, 0.4649, 0.4918, 0.4603, 0.4939, 0.4641, 0.4907, 0.4668, 0.4918, 0.4603, 0.4969, 0.4582, 0.4977, 0.4622, 0.4939, 0.4641, 0.4969, 0.4582, 0.5016, 0.4572, 0.5017, 0.461, 0.4977, 0.4622, 0.5016, 0.4572, 0.5063, 0.4569, 0.5057, 0.4604, 0.5017, 0.461, 0.5057, 0.4604, 0.5096, 0.4604, 0.5171, 0.522, 0.5156, 0.5222, 0.5096, 0.4604, 0.5131, 0.4614, 0.5186, 0.5218, 0.5171, 0.522, 0.4907, 0.4668, 0.4939, 0.4641, 0.512, 0.5232, 0.5108, 0.5234, 0.4939, 0.4641, 0.4977, 0.4622, 0.5132, 0.5228, 0.512, 0.5232, 0.4977, 0.4622, 0.5017, 0.461, 0.5143, 0.5225, 0.5132, 0.5228, 0.5017, 0.461, 0.5057, 0.4604, 0.5156, 0.5222, 0.5143, 0.5225, 0.5156, 0.5222, 0.5171, 0.522, 0.5167, 0.5249, 0.5154, 0.5247, 0.5171, 0.522, 0.5186, 0.5218, 0.5198, 0.5258, 0.5167, 0.5249, 0.5108, 0.5234, 0.512, 0.5232, 0.5122, 0.5251, 0.5101, 0.5256, 0.512, 0.5232, 0.5132, 0.5228, 0.5133, 0.5247, 0.5122, 0.5251, 0.5132, 0.5228, 0.5143, 0.5225, 0.5143, 0.5246, 0.5133, 0.5247, 0.5143, 0.5225, 0.5156, 0.5222, 0.5154, 0.5247, 0.5143, 0.5246, 0.5154, 0.5247, 0.5167, 0.5249, 0.5163, 0.5259, 0.5152, 0.5254, 0.5167, 0.5249, 0.5198, 0.5258, 0.518, 0.5277, 0.5163, 0.5259, 0.5101, 0.5256, 0.5122, 0.5251, 0.5126, 0.5259, 0.5111, 0.5274, 0.5122, 0.5251, 0.5133, 0.5247, 0.5135, 0.5255, 0.5126, 0.5259, 0.5133, 0.5247, 0.5143, 0.5246, 0.5144, 0.5253, 0.5135, 0.5255, 0.5143, 0.5246, 0.5154, 0.5247, 0.5152, 0.5254, 0.5144, 0.5253, 0.5152, 0.5254, 0.5163, 0.5259, 0.5144, 0.5277, 0.5163, 0.5259, 0.518, 0.5277, 0.5144, 0.5277, 0.5111, 0.5274, 0.5126, 0.5259, 0.5144, 0.5277, 0.5126, 0.5259, 0.5135, 0.5255, 0.5144, 0.5277, 0.5135, 0.5255, 0.5144, 0.5253, 0.5144, 0.5277, 0.5144, 0.5253, 0.5152, 0.5254, 0.5144, 0.5277, 0.03306, 0.0002639, 0.0486, 0.1459, 0.01763, 0.1627, 0.0002639, 0.01281, 0.1963, 0.02059, 0.1766, 0.155, 0.1516, 0.1432, 0.1696, 0.03143, 0.1696, 0.03143, 0.1516, 0.1432, 0.1276, 0.1393, 0.1342, 0.03499, 0.1342, 0.03499, 0.1276, 0.1393, 0.103, 0.1381, 0.09884, 0.02423, 0.06768, 0.007156, 0.07684, 0.1398, 0.0486, 0.1459, 0.03306, 0.0002639, 0.09884, 0.02423, 0.103, 0.1381, 0.07684, 0.1398, 0.06768, 0.007156, 0.0486, 0.1459, 0.07684, 0.1398, 0.07744, 0.1507, 0.05224, 0.1575, 0.07684, 0.1398, 0.103, 0.1381, 0.1021, 0.1483, 0.07744, 0.1507, 0.103, 0.1381, 0.1276, 0.1393, 0.1258, 0.1487, 0.1021, 0.1483, 0.1276, 0.1393, 0.1516, 0.1432, 0.1485, 0.1514, 0.1258, 0.1487, 0.1516, 0.1432, 0.1766, 0.155, 0.1687, 0.1602, 0.1485, 0.1514, 0.01763, 0.1627, 0.0486, 0.1459, 0.05224, 0.1575, 0.03031, 0.1706, 0.05224, 0.1575, 0.07744, 0.1507, 0.08611, 0.1951, 0.06766, 0.2002, 0.07744, 0.1507, 0.1021, 0.1483, 0.1044, 0.1924, 0.08611, 0.1951, 0.1021, 0.1483, 0.1258, 0.1487, 0.1225, 0.1918, 0.1044, 0.1924, 0.1258, 0.1487, 0.1485, 0.1514, 0.1402, 0.1937, 0.1225, 0.1918, 0.1485, 0.1514, 0.1687, 0.1602, 0.1586, 0.1986, 0.1402, 0.1937, 0.03031, 0.1706, 0.05224, 0.1575, 0.06766, 0.2002, 0.04678, 0.2098, 0.06766, 0.2002, 0.08611, 0.1951, 0.0913, 0.2321, 0.07764, 0.2352, 0.08611, 0.1951, 0.1044, 0.1924, 0.1057, 0.2288, 0.0913, 0.2321, 0.1044, 0.1924, 0.1225, 0.1918, 0.1203, 0.2261, 0.1057, 0.2288, 0.1225, 0.1918, 0.1402, 0.1937, 0.1345, 0.2239, 0.1203, 0.2261, 0.1402, 0.1937, 0.1586, 0.1986, 0.1474, 0.2224, 0.1345, 0.2239, 0.04678, 0.2098, 0.06766, 0.2002, 0.07764, 0.2352, 0.06499, 0.2361, 0.07764, 0.2352, 0.0913, 0.2321, 0.08917, 0.256, 0.07314, 0.2553, 0.0913, 0.2321, 0.1057, 0.2288, 0.1038, 0.2553, 0.08917, 0.256, 0.1057, 0.2288, 0.1203, 0.2261, 0.1185, 0.2542, 0.1038, 0.2553, 0.1203, 0.2261, 0.1345, 0.2239, 0.1351, 0.2528, 0.1185, 0.2542, 0.1345, 0.2239, 0.1474, 0.2224, 0.1622, 0.2486, 0.1351, 0.2528, 0.06499, 0.2361, 0.07764, 0.2352, 0.07314, 0.2553, 0.05346, 0.251, 0.07314, 0.2553, 0.08917, 0.256, 0.09111, 0.2718, 0.07474, 0.2732, 0.08917, 0.256, 0.1038, 0.2553, 0.1058, 0.2708, 0.09111, 0.2718, 0.1038, 0.2553, 0.1185, 0.2542, 0.1204, 0.2702, 0.1058, 0.2708, 0.1185, 0.2542, 0.1351, 0.2528, 0.1363, 0.2712, 0.1204, 0.2702, 0.1351, 0.2528, 0.1622, 0.2486, 0.1557, 0.277, 0.1363, 0.2712, 0.05346, 0.251, 0.07314, 0.2553, 0.07474, 0.2732, 0.04998, 0.2784, 0.07474, 0.2732, 0.09111, 0.2718, 0.08995, 0.2909, 0.07595, 0.2929, 0.09111, 0.2718, 0.1058, 0.2708, 0.1042, 0.2891, 0.08995, 0.2909, 0.1058, 0.2708, 0.1204, 0.2702, 0.1185, 0.2871, 0.1042, 0.2891, 0.1204, 0.2702, 0.1363, 0.2712, 0.1323, 0.2858, 0.1185, 0.2871, 0.1363, 0.2712, 0.1557, 0.277, 0.145, 0.2875, 0.1323, 0.2858, 0.04998, 0.2784, 0.07474, 0.2732, 0.07595, 0.2929, 0.06289, 0.2962, 0.07595, 0.2929, 0.08995, 0.2909, 0.08951, 0.3205, 0.07543, 0.3198, 0.08995, 0.2909, 0.1042, 0.2891, 0.1048, 0.3197, 0.08951, 0.3205, 0.1042, 0.2891, 0.1185, 0.2871, 0.1204, 0.3177, 0.1048, 0.3197, 0.1185, 0.2871, 0.1323, 0.2858, 0.1357, 0.3138, 0.1204, 0.3177, 0.1323, 0.2858, 0.145, 0.2875, 0.1491, 0.3069, 0.1357, 0.3138, 0.06289, 0.2962, 0.07595, 0.2929, 0.07543, 0.3198, 0.06374, 0.3159, 0.07543, 0.3198, 0.08951, 0.3205, 0.08817, 0.3287, 0.07301, 0.3265, 0.08951, 0.3205, 0.1048, 0.3197, 0.1042, 0.3286, 0.08817, 0.3287, 0.1048, 0.3197, 0.1204, 0.3177, 0.1208, 0.327, 0.1042, 0.3286, 0.1204, 0.3177, 0.1357, 0.3138, 0.1383, 0.3235, 0.1208, 0.327, 0.1357, 0.3138, 0.1491, 0.3069, 0.1587, 0.3132, 0.1383, 0.3235, 0.06374, 0.3159, 0.07543, 0.3198, 0.07301, 0.3265, 0.0585, 0.3197, 0.07301, 0.3265, 0.08817, 0.3287, 0.0877, 0.3438, 0.06965, 0.3424, 0.08817, 0.3287, 0.1042, 0.3286, 0.1053, 0.3435, 0.0877, 0.3438, 0.1042, 0.3286, 0.1208, 0.327, 0.1232, 0.3425, 0.1053, 0.3435, 0.1208, 0.327, 0.1383, 0.3235, 0.1431, 0.3399, 0.1232, 0.3425, 0.1383, 0.3235, 0.1587, 0.3132, 0.1658, 0.3322, 0.1431, 0.3399, 0.0585, 0.3197, 0.07301, 0.3265, 0.06965, 0.3424, 0.05146, 0.3357, 0.06965, 0.3424, 0.0877, 0.3438, 0.08734, 0.3477, 0.06866, 0.3462, 0.0877, 0.3438, 0.1053, 0.3435, 0.1051, 0.3475, 0.08734, 0.3477, 0.1053, 0.3435, 0.1232, 0.3425, 0.1232, 0.3468, 0.1051, 0.3475, 0.1232, 0.3425, 0.1431, 0.3399, 0.1438, 0.3451, 0.1232, 0.3468, 0.1431, 0.3399, 0.1658, 0.3322, 0.1714, 0.3375, 0.1438, 0.3451, 0.05146, 0.3357, 0.06965, 0.3424, 0.06866, 0.3462, 0.04783, 0.3386, 0.06866, 0.3462, 0.08734, 0.3477, 0.08983, 0.3678, 0.06977, 0.3699, 0.08734, 0.3477, 0.1051, 0.3475, 0.1076, 0.3668, 0.08983, 0.3678, 0.1051, 0.3475, 0.1232, 0.3468, 0.1254, 0.367, 0.1076, 0.3668, 0.1232, 0.3468, 0.1438, 0.3451, 0.1448, 0.3693, 0.1254, 0.367, 0.1438, 0.3451, 0.1714, 0.3375, 0.1686, 0.3773, 0.1448, 0.3693, 0.04783, 0.3386, 0.06866, 0.3462, 0.06977, 0.3699, 0.04204, 0.3764, 0.06977, 0.3699, 0.08983, 0.3678, 0.09016, 0.3732, 0.07084, 0.3766, 0.08983, 0.3678, 0.1076, 0.3668, 0.1075, 0.3719, 0.09016, 0.3732, 0.1076, 0.3668, 0.1254, 0.367, 0.1248, 0.3722, 0.1075, 0.3719, 0.1254, 0.367, 0.1448, 0.3693, 0.1433, 0.3746, 0.1248, 0.3722, 0.1448, 0.3693, 0.1686, 0.3773, 0.1637, 0.3825, 0.1433, 0.3746, 0.04204, 0.3764, 0.06977, 0.3699, 0.07084, 0.3766, 0.04778, 0.384, 0.07084, 0.3766, 0.09016, 0.3732, 0.09372, 0.3901, 0.0778, 0.3949, 0.09016, 0.3732, 0.1075, 0.3719, 0.1086, 0.3883, 0.09372, 0.3901, 0.1075, 0.3719, 0.1248, 0.3722, 0.1232, 0.3891, 0.1086, 0.3883, 0.1248, 0.3722, 0.1433, 0.3746, 0.1373, 0.3932, 0.1232, 0.3891, 0.1433, 0.3746, 0.1637, 0.3825, 0.1518, 0.4036, 0.1373, 0.3932, 0.04778, 0.384, 0.07084, 0.3766, 0.0778, 0.3949, 0.05869, 0.4084, 0.0778, 0.3949, 0.09372, 0.3901, 0.09491, 0.4027, 0.08284, 0.4075, 0.09372, 0.3901, 0.1086, 0.3883, 0.1075, 0.4003, 0.09491, 0.4027, 0.1086, 0.3883, 0.1232, 0.3891, 0.12, 0.4, 0.1075, 0.4003, 0.1232, 0.3891, 0.1373, 0.3932, 0.132, 0.402, 0.12, 0.4, 0.1373, 0.3932, 0.1518, 0.4036, 0.1423, 0.4078, 0.132, 0.402, 0.05869, 0.4084, 0.0778, 0.3949, 0.08284, 0.4075, 0.07348, 0.4149, 0.08284, 0.4075, 0.09491, 0.4027, 0.1095, 0.4583, 0.1044, 0.4603, 0.09491, 0.4027, 0.1075, 0.4003, 0.1138, 0.4575, 0.1095, 0.4583, 0.1075, 0.4003, 0.12, 0.4, 0.1185, 0.4574, 0.1138, 0.4575, 0.12, 0.4, 0.132, 0.402, 0.1234, 0.4582, 0.1185, 0.4574, 0.132, 0.402, 0.1423, 0.4078, 0.1284, 0.4606, 0.1234, 0.4582, 0.07348, 0.4149, 0.08284, 0.4075, 0.1044, 0.4603, 0.09957, 0.4642, 0.1044, 0.4603, 0.1095, 0.4583, 0.1103, 0.4621, 0.1066, 0.4639, 0.1095, 0.4583, 0.1138, 0.4575, 0.1141, 0.4608, 0.1103, 0.4621, 0.1138, 0.4575, 0.1185, 0.4574, 0.1182, 0.4615, 0.1141, 0.4608, 0.1185, 0.4574, 0.1234, 0.4582, 0.1222, 0.4614, 0.1182, 0.4615, 0.1234, 0.4582, 0.1284, 0.4606, 0.1258, 0.4625, 0.1222, 0.4614, 0.09957, 0.4642, 0.1044, 0.4603, 0.1066, 0.4639, 0.1029, 0.4659, 0.1066, 0.4639, 0.1103, 0.4621, 0.1211, 0.524, 0.1198, 0.5245, 0.1103, 0.4621, 0.1141, 0.4608, 0.1223, 0.5235, 0.1211, 0.524, 0.1141, 0.4608, 0.1182, 0.4615, 0.1237, 0.5238, 0.1223, 0.5235, 0.1182, 0.4615, 0.1222, 0.4614, 0.1251, 0.5235, 0.1237, 0.5238, 0.1222, 0.4614, 0.1258, 0.4625, 0.1266, 0.5233, 0.1251, 0.5235, 0.1029, 0.4659, 0.1066, 0.4639, 0.1198, 0.5245, 0.1186, 0.5244, 0.1198, 0.5245, 0.1211, 0.524, 0.1214, 0.5262, 0.1202, 0.5266, 0.1211, 0.524, 0.1223, 0.5235, 0.1225, 0.526, 0.1214, 0.5262, 0.1223, 0.5235, 0.1237, 0.5238, 0.1236, 0.5261, 0.1225, 0.526, 0.1237, 0.5238, 0.1251, 0.5235, 0.1249, 0.5262, 0.1236, 0.5261, 0.1251, 0.5235, 0.1266, 0.5233, 0.1279, 0.5269, 0.1249, 0.5262, 0.1186, 0.5244, 0.1198, 0.5245, 0.1202, 0.5266, 0.1177, 0.5274, 0.1202, 0.5266, 0.1214, 0.5262, 0.1216, 0.527, 0.1207, 0.5275, 0.1214, 0.5262, 0.1225, 0.526, 0.1226, 0.5268, 0.1216, 0.527, 0.1225, 0.526, 0.1236, 0.5261, 0.1235, 0.5269, 0.1226, 0.5268, 0.1236, 0.5261, 0.1249, 0.5262, 0.1246, 0.5273, 0.1235, 0.5269, 0.1249, 0.5262, 0.1279, 0.5269, 0.1263, 0.5289, 0.1246, 0.5273, 0.1177, 0.5274, 0.1202, 0.5266, 0.1207, 0.5275, 0.1191, 0.5292, 0.1207, 0.5275, 0.1216, 0.527, 0.1227, 0.5292, 0.1216, 0.527, 0.1226, 0.5268, 0.1227, 0.5292, 0.1226, 0.5268, 0.1235, 0.5269, 0.1227, 0.5292, 0.1235, 0.5269, 0.1246, 0.5273, 0.1227, 0.5292, 0.1246, 0.5273, 0.1263, 0.5289, 0.1227, 0.5292, 0.1191, 0.5292, 0.1207, 0.5275, 0.1227, 0.5292, 0.4717, 0.6383, 0.4977, 0.632, 0.5058, 0.6618, 0.4865, 0.6742, 0.4977, 0.632, 0.5249, 0.6335, 0.526, 0.6528, 0.5058, 0.6618, 0.4865, 0.6742, 0.5058, 0.6618, 0.5238, 0.682, 0.5118, 0.7002, 0.5058, 0.6618, 0.526, 0.6528, 0.5352, 0.6655, 0.5238, 0.682, 0.6398, 0.6552, 0.6396, 0.6058, 0.7028, 0.5965, 0.7028, 0.6683, 0.5851, 0.7206, 0.6191, 0.6947, 0.6704, 0.7386, 0.6055, 0.7787, 0.5118, 0.7002, 0.5238, 0.682, 0.5469, 0.6897, 0.5448, 0.711, 0.5238, 0.682, 0.5352, 0.6655, 0.5488, 0.6709, 0.5469, 0.6897, 0.4523, 0.6381, 0.4711, 0.6851, 0.4266, 0.7221, 0.3929, 0.6668, 0.4711, 0.6851, 0.5041, 0.7129, 0.4749, 0.765, 0.4266, 0.7221, 0.5448, 0.711, 0.5469, 0.6897, 0.5704, 0.6853, 0.5789, 0.7051, 0.5469, 0.6897, 0.5488, 0.6709, 0.5625, 0.6685, 0.5704, 0.6853, 0.4717, 0.6383, 0.4865, 0.6742, 0.4711, 0.6851, 0.4523, 0.6381, 0.5429, 0.7276, 0.5851, 0.7206, 0.6055, 0.7787, 0.5377, 0.7842, 0.5789, 0.7051, 0.5704, 0.6853, 0.5887, 0.67, 0.6065, 0.6839, 0.5704, 0.6853, 0.5625, 0.6685, 0.5733, 0.6594, 0.5887, 0.67, 0.6065, 0.6839, 0.6207, 0.6508, 0.6398, 0.6552, 0.6191, 0.6947, 0.5789, 0.7051, 0.6065, 0.6839, 0.6191, 0.6947, 0.5851, 0.7206, 0.6065, 0.6839, 0.5887, 0.67, 0.5991, 0.647, 0.6207, 0.6508, 0.5887, 0.67, 0.5733, 0.6594, 0.5781, 0.6451, 0.5991, 0.647, 0.6213, 0.6107, 0.5995, 0.5745, 0.6148, 0.5563, 0.6396, 0.6058, 0.6207, 0.6508, 0.6213, 0.6107, 0.6396, 0.6058, 0.6398, 0.6552, 0.6207, 0.6508, 0.5991, 0.647, 0.5949, 0.619, 0.6213, 0.6107, 0.5991, 0.647, 0.5781, 0.6451, 0.5739, 0.6292, 0.5949, 0.619, 0.5249, 0.6335, 0.5518, 0.6459, 0.526, 0.6528, 0.6191, 0.6947, 0.6398, 0.6552, 0.7028, 0.6683, 0.6704, 0.7386, 0.526, 0.6528, 0.5518, 0.6459, 0.5352, 0.6655, 0.6396, 0.6058, 0.6148, 0.5563, 0.6818, 0.5282, 0.7028, 0.5965, 0.5352, 0.6655, 0.5518, 0.6459, 0.5488, 0.6709, 0.5041, 0.7129, 0.5429, 0.7276, 0.5377, 0.7842, 0.4749, 0.765, 0.5488, 0.6709, 0.5518, 0.6459, 0.5625, 0.6685, 0.4865, 0.6742, 0.5118, 0.7002, 0.5041, 0.7129, 0.4711, 0.6851, 0.5625, 0.6685, 0.5518, 0.6459, 0.5733, 0.6594, 0.5118, 0.7002, 0.5448, 0.711, 0.5429, 0.7276, 0.5041, 0.7129, 0.5733, 0.6594, 0.5518, 0.6459, 0.5781, 0.6451, 0.5448, 0.711, 0.5789, 0.7051, 0.5851, 0.7206, 0.5429, 0.7276, 0.5781, 0.6451, 0.5518, 0.6459, 0.5739, 0.6292, 0.6213, 0.6107, 0.5949, 0.619, 0.5767, 0.591, 0.5995, 0.5745, 0.5949, 0.619, 0.5739, 0.6292, 0.5587, 0.6151, 0.5767, 0.591, 0.5739, 0.6292, 0.5518, 0.6459, 0.5587, 0.6151, 0.1602, 0.6036, 0.1667, 0.626, 0.1446, 0.6389, 0.1287, 0.6226, 0.1667, 0.626, 0.1729, 0.6437, 0.161, 0.6523, 0.1446, 0.6389, 0.1287, 0.6226, 0.1446, 0.6389, 0.1317, 0.6641, 0.1063, 0.6558, 0.1446, 0.6389, 0.161, 0.6523, 0.1551, 0.6681, 0.1317, 0.6641, 0.2354, 0.6082, 0.2, 0.5882, 0.2122, 0.5298, 0.2753, 0.5611, 0.267, 0.6834, 0.2603, 0.641, 0.3124, 0.6179, 0.3264, 0.6813, 0.1063, 0.6558, 0.1317, 0.6641, 0.1322, 0.7002, 0.09921, 0.7015, 0.1317, 0.6641, 0.1551, 0.6681, 0.1603, 0.6876, 0.1322, 0.7002, 0.1564, 0.5866, 0.1168, 0.6085, 0.07984, 0.5564, 0.1444, 0.5298, 0.1168, 0.6085, 0.08757, 0.6472, 0.02789, 0.6118, 0.07984, 0.5564, 0.2405, 0.7201, 0.2151, 0.7094, 0.2269, 0.6804, 0.2507, 0.6823, 0.2151, 0.7094, 0.1959, 0.691, 0.2061, 0.6761, 0.2269, 0.6804, 0.1602, 0.6036, 0.1287, 0.6226, 0.1168, 0.6085, 0.1564, 0.5866, 0.2559, 0.7317, 0.267, 0.6834, 0.3264, 0.6813, 0.3187, 0.7427, 0.2507, 0.6823, 0.2269, 0.6804, 0.2252, 0.6544, 0.2445, 0.6469, 0.2269, 0.6804, 0.2061, 0.6761, 0.2065, 0.6608, 0.2252, 0.6544, 0.2445, 0.6469, 0.2248, 0.6196, 0.2354, 0.6082, 0.2603, 0.641, 0.2507, 0.6823, 0.2445, 0.6469, 0.2603, 0.641, 0.267, 0.6834, 0.2445, 0.6469, 0.2252, 0.6544, 0.2113, 0.6346, 0.2248, 0.6196, 0.2252, 0.6544, 0.2065, 0.6608, 0.199, 0.6486, 0.2113, 0.6346, 0.1954, 0.6039, 0.1602, 0.6036, 0.1564, 0.5866, 0.2, 0.5882, 0.2248, 0.6196, 0.1954, 0.6039, 0.2, 0.5882, 0.2354, 0.6082, 0.2248, 0.6196, 0.2113, 0.6346, 0.1904, 0.6244, 0.1954, 0.6039, 0.2113, 0.6346, 0.199, 0.6486, 0.1866, 0.6424, 0.1904, 0.6244, 0.1729, 0.6437, 0.1824, 0.6664, 0.161, 0.6523, 0.2603, 0.641, 0.2354, 0.6082, 0.2753, 0.5611, 0.3124, 0.6179, 0.161, 0.6523, 0.1824, 0.6664, 0.1551, 0.6681, 0.2, 0.5882, 0.1564, 0.5866, 0.1444, 0.5298, 0.2122, 0.5298, 0.1551, 0.6681, 0.1824, 0.6664, 0.1603, 0.6876, 0.08757, 0.6472, 0.07266, 0.7059, 0.0002639, 0.6809, 0.02789, 0.6118, 0.1959, 0.691, 0.1824, 0.6664, 0.2061, 0.6761, 0.1287, 0.6226, 0.1063, 0.6558, 0.08757, 0.6472, 0.1168, 0.6085, 0.2061, 0.6761, 0.1824, 0.6664, 0.2065, 0.6608, 0.1063, 0.6558, 0.09921, 0.7015, 0.07266, 0.7059, 0.08757, 0.6472, 0.2065, 0.6608, 0.1824, 0.6664, 0.199, 0.6486, 0.2405, 0.7201, 0.2507, 0.6823, 0.267, 0.6834, 0.2559, 0.7317, 0.199, 0.6486, 0.1824, 0.6664, 0.1866, 0.6424, 0.1954, 0.6039, 0.1904, 0.6244, 0.1667, 0.626, 0.1602, 0.6036, 0.1904, 0.6244, 0.1866, 0.6424, 0.1729, 0.6437, 0.1667, 0.626, 0.1866, 0.6424, 0.1824, 0.6664, 0.1729, 0.6437, 0.9013, 0.0002639, 0.882, 0.1346, 0.8568, 0.1316, 0.8686, 0.003945, 0.8686, 0.003945, 0.8568, 0.1316, 0.8306, 0.1316, 0.8381, 0.01755, 0.8381, 0.01755, 0.8306, 0.1316, 0.8027, 0.1354, 0.802, 0.0245, 0.802, 0.0245, 0.8027, 0.1354, 0.7694, 0.1488, 0.7694, 0.01577, 0.9311, 0.01478, 0.9059, 0.1413, 0.882, 0.1346, 0.9013, 0.0002639, 0.9556, 0.03781, 0.929, 0.1552, 0.9059, 0.1413, 0.9311, 0.01478, 0.882, 0.1346, 0.9059, 0.1413, 0.9019, 0.1491, 0.8793, 0.1441, 0.9059, 0.1413, 0.929, 0.1552, 0.9209, 0.1595, 0.9019, 0.1491, 0.7694, 0.1488, 0.8027, 0.1354, 0.8051, 0.1472, 0.7816, 0.1582, 0.8027, 0.1354, 0.8306, 0.1316, 0.8305, 0.1425, 0.8051, 0.1472, 0.8306, 0.1316, 0.8568, 0.1316, 0.8553, 0.1418, 0.8305, 0.1425, 0.8568, 0.1316, 0.882, 0.1346, 0.8793, 0.1441, 0.8553, 0.1418, 0.8793, 0.1441, 0.9019, 0.1491, 0.8901, 0.1905, 0.8727, 0.1873, 0.9019, 0.1491, 0.9209, 0.1595, 0.9079, 0.1967, 0.8901, 0.1905, 0.7816, 0.1582, 0.8051, 0.1472, 0.8164, 0.1913, 0.7947, 0.1993, 0.8051, 0.1472, 0.8305, 0.1425, 0.8356, 0.1876, 0.8164, 0.1913, 0.8305, 0.1425, 0.8553, 0.1418, 0.8544, 0.1863, 0.8356, 0.1876, 0.8553, 0.1418, 0.8793, 0.1441, 0.8727, 0.1873, 0.8544, 0.1863, 0.8727, 0.1873, 0.8901, 0.1905, 0.882, 0.2205, 0.8676, 0.2218, 0.8901, 0.1905, 0.9079, 0.1967, 0.8952, 0.2196, 0.882, 0.2205, 0.7947, 0.1993, 0.8164, 0.1913, 0.824, 0.2272, 0.8111, 0.2273, 0.8164, 0.1913, 0.8356, 0.1876, 0.8381, 0.2251, 0.824, 0.2272, 0.8356, 0.1876, 0.8544, 0.1863, 0.8528, 0.2232, 0.8381, 0.2251, 0.8544, 0.1863, 0.8727, 0.1873, 0.8676, 0.2218, 0.8528, 0.2232, 0.8676, 0.2218, 0.882, 0.2205, 0.8815, 0.2497, 0.8645, 0.2498, 0.882, 0.2205, 0.8952, 0.2196, 0.9087, 0.2473, 0.8815, 0.2497, 0.8111, 0.2273, 0.824, 0.2272, 0.8177, 0.2474, 0.7983, 0.2417, 0.824, 0.2272, 0.8381, 0.2251, 0.8338, 0.249, 0.8177, 0.2474, 0.8381, 0.2251, 0.8528, 0.2232, 0.8491, 0.2496, 0.8338, 0.249, 0.8528, 0.2232, 0.8676, 0.2218, 0.8645, 0.2498, 0.8491, 0.2496, 0.8645, 0.2498, 0.8815, 0.2497, 0.8813, 0.2683, 0.8656, 0.2663, 0.8815, 0.2497, 0.9087, 0.2473, 0.8999, 0.2753, 0.8813, 0.2683, 0.7983, 0.2417, 0.8177, 0.2474, 0.8182, 0.2658, 0.7926, 0.2695, 0.8177, 0.2474, 0.8338, 0.249, 0.835, 0.2655, 0.8182, 0.2658, 0.8338, 0.249, 0.8491, 0.2496, 0.8504, 0.2656, 0.835, 0.2655, 0.8491, 0.2496, 0.8645, 0.2498, 0.8656, 0.2663, 0.8504, 0.2656, 0.8656, 0.2663, 0.8813, 0.2683, 0.8762, 0.2827, 0.8623, 0.2831, 0.8813, 0.2683, 0.8999, 0.2753, 0.8885, 0.2852, 0.8762, 0.2827, 0.7926, 0.2695, 0.8182, 0.2658, 0.8185, 0.2861, 0.8048, 0.2888, 0.8182, 0.2658, 0.835, 0.2655, 0.833, 0.2847, 0.8185, 0.2861, 0.835, 0.2655, 0.8504, 0.2656, 0.8477, 0.2838, 0.833, 0.2847, 0.8504, 0.2656, 0.8656, 0.2663, 0.8623, 0.2831, 0.8477, 0.2838, 0.8623, 0.2831, 0.8762, 0.2827, 0.8778, 0.3109, 0.8626, 0.315, 0.8762, 0.2827, 0.8885, 0.2852, 0.8913, 0.3044, 0.8778, 0.3109, 0.8048, 0.2888, 0.8185, 0.2861, 0.8165, 0.3136, 0.8047, 0.3093, 0.8185, 0.2861, 0.833, 0.2847, 0.831, 0.3144, 0.8165, 0.3136, 0.833, 0.2847, 0.8477, 0.2838, 0.8468, 0.3131, 0.831, 0.3144, 0.8477, 0.2838, 0.8623, 0.2831, 0.8626, 0.315, 0.8468, 0.3131, 0.8626, 0.315, 0.8778, 0.3109, 0.88, 0.3203, 0.8633, 0.3228, 0.8778, 0.3109, 0.8913, 0.3044, 0.9003, 0.3109, 0.88, 0.3203, 0.8047, 0.3093, 0.8165, 0.3136, 0.8139, 0.3205, 0.7991, 0.3132, 0.8165, 0.3136, 0.831, 0.3144, 0.8295, 0.3232, 0.8139, 0.3205, 0.831, 0.3144, 0.8468, 0.3131, 0.8467, 0.3236, 0.8295, 0.3232, 0.8468, 0.3131, 0.8626, 0.315, 0.8633, 0.3228, 0.8467, 0.3236, 0.8633, 0.3228, 0.88, 0.3203, 0.8844, 0.3364, 0.8649, 0.3384, 0.88, 0.3203, 0.9003, 0.3109, 0.9068, 0.3293, 0.8844, 0.3364, 0.7991, 0.3132, 0.8139, 0.3205, 0.8102, 0.3369, 0.7916, 0.3297, 0.8139, 0.3205, 0.8295, 0.3232, 0.8288, 0.3386, 0.8102, 0.3369, 0.8295, 0.3232, 0.8467, 0.3236, 0.8469, 0.3389, 0.8288, 0.3386, 0.8467, 0.3236, 0.8633, 0.3228, 0.8649, 0.3384, 0.8469, 0.3389, 0.8649, 0.3384, 0.8844, 0.3364, 0.8851, 0.3416, 0.8648, 0.3427, 0.8844, 0.3364, 0.9068, 0.3293, 0.9122, 0.3346, 0.8851, 0.3416, 0.7916, 0.3297, 0.8102, 0.3369, 0.8091, 0.3407, 0.7878, 0.3326, 0.8102, 0.3369, 0.8288, 0.3386, 0.8283, 0.3427, 0.8091, 0.3407, 0.8288, 0.3386, 0.8469, 0.3389, 0.8466, 0.3429, 0.8283, 0.3427, 0.8469, 0.3389, 0.8649, 0.3384, 0.8648, 0.3427, 0.8466, 0.3429, 0.8648, 0.3427, 0.8851, 0.3416, 0.8859, 0.3655, 0.8665, 0.363, 0.8851, 0.3416, 0.9122, 0.3346, 0.9093, 0.3737, 0.8859, 0.3655, 0.7878, 0.3326, 0.8091, 0.3407, 0.8102, 0.365, 0.7818, 0.3713, 0.8091, 0.3407, 0.8283, 0.3427, 0.8307, 0.3632, 0.8102, 0.365, 0.8283, 0.3427, 0.8466, 0.3429, 0.8487, 0.3625, 0.8307, 0.3632, 0.8466, 0.3429, 0.8648, 0.3427, 0.8665, 0.363, 0.8487, 0.3625, 0.8665, 0.363, 0.8859, 0.3655, 0.8843, 0.3709, 0.8659, 0.3682, 0.8859, 0.3655, 0.9093, 0.3737, 0.9045, 0.3787, 0.8843, 0.3709, 0.7818, 0.3713, 0.8102, 0.365, 0.8112, 0.3718, 0.7876, 0.3792, 0.8102, 0.365, 0.8307, 0.3632, 0.831, 0.3687, 0.8112, 0.3718, 0.8307, 0.3632, 0.8487, 0.3625, 0.8486, 0.3676, 0.831, 0.3687, 0.8487, 0.3625, 0.8665, 0.363, 0.8659, 0.3682, 0.8486, 0.3676, 0.8659, 0.3682, 0.8843, 0.3709, 0.8783, 0.3894, 0.8642, 0.3852, 0.8843, 0.3709, 0.9045, 0.3787, 0.8927, 0.3997, 0.8783, 0.3894, 0.7876, 0.3792, 0.8112, 0.3718, 0.8181, 0.3905, 0.7985, 0.4041, 0.8112, 0.3718, 0.831, 0.3687, 0.8343, 0.3858, 0.8181, 0.3905, 0.831, 0.3687, 0.8486, 0.3676, 0.8495, 0.3842, 0.8343, 0.3858, 0.8486, 0.3676, 0.8659, 0.3682, 0.8642, 0.3852, 0.8495, 0.3842, 0.8642, 0.3852, 0.8783, 0.3894, 0.8729, 0.3982, 0.8609, 0.3962, 0.8783, 0.3894, 0.8927, 0.3997, 0.8832, 0.404, 0.8729, 0.3982, 0.7985, 0.4041, 0.8181, 0.3905, 0.8232, 0.4033, 0.8136, 0.4109, 0.8181, 0.3905, 0.8343, 0.3858, 0.8354, 0.3985, 0.8232, 0.4033, 0.8343, 0.3858, 0.8495, 0.3842, 0.8482, 0.3963, 0.8354, 0.3985, 0.8495, 0.3842, 0.8642, 0.3852, 0.8609, 0.3962, 0.8482, 0.3963, 0.8609, 0.3962, 0.8729, 0.3982, 0.8647, 0.4545, 0.8603, 0.4539, 0.8729, 0.3982, 0.8832, 0.404, 0.8695, 0.4566, 0.8647, 0.4545, 0.8136, 0.4109, 0.8232, 0.4033, 0.8457, 0.4572, 0.8404, 0.4618, 0.8232, 0.4033, 0.8354, 0.3985, 0.8508, 0.4551, 0.8457, 0.4572, 0.8354, 0.3985, 0.8482, 0.3963, 0.8556, 0.4541, 0.8508, 0.4551, 0.8482, 0.3963, 0.8609, 0.3962, 0.8603, 0.4539, 0.8556, 0.4541, 0.8603, 0.4539, 0.8647, 0.4545, 0.8636, 0.4574, 0.8597, 0.4574, 0.8647, 0.4545, 0.8695, 0.4566, 0.8671, 0.4584, 0.8636, 0.4574, 0.8404, 0.4618, 0.8457, 0.4572, 0.8478, 0.4611, 0.8446, 0.4637, 0.8457, 0.4572, 0.8508, 0.4551, 0.8516, 0.4591, 0.8478, 0.4611, 0.8508, 0.4551, 0.8556, 0.4541, 0.8557, 0.458, 0.8516, 0.4591, 0.8556, 0.4541, 0.8603, 0.4539, 0.8597, 0.4574, 0.8557, 0.458, 0.8597, 0.4574, 0.8636, 0.4574, 0.8714, 0.5193, 0.87, 0.5191, 0.8636, 0.4574, 0.8671, 0.4584, 0.8728, 0.5189, 0.8714, 0.5193, 0.8446, 0.4637, 0.8478, 0.4611, 0.8662, 0.5202, 0.8649, 0.5206, 0.8478, 0.4611, 0.8516, 0.4591, 0.8675, 0.5201, 0.8662, 0.5202, 0.8516, 0.4591, 0.8557, 0.458, 0.8687, 0.5195, 0.8675, 0.5201, 0.8557, 0.458, 0.8597, 0.4574, 0.87, 0.5191, 0.8687, 0.5195, 0.87, 0.5191, 0.8714, 0.5193, 0.8715, 0.5218, 0.8702, 0.5217, 0.8714, 0.5193, 0.8728, 0.5189, 0.8745, 0.5221, 0.8715, 0.5218, 0.8649, 0.5206, 0.8662, 0.5202, 0.8668, 0.5226, 0.8645, 0.5236, 0.8662, 0.5202, 0.8675, 0.5201, 0.868, 0.5221, 0.8668, 0.5226, 0.8675, 0.5201, 0.8687, 0.5195, 0.8691, 0.5218, 0.868, 0.5221, 0.8687, 0.5195, 0.87, 0.5191, 0.8702, 0.5217, 0.8691, 0.5218, 0.8702, 0.5217, 0.8715, 0.5218, 0.8713, 0.5228, 0.8702, 0.5225, 0.8715, 0.5218, 0.8745, 0.5221, 0.8732, 0.5242, 0.8713, 0.5228, 0.8645, 0.5236, 0.8668, 0.5226, 0.8675, 0.5234, 0.8661, 0.5253, 0.8668, 0.5226, 0.868, 0.5221, 0.8684, 0.5228, 0.8675, 0.5234, 0.868, 0.5221, 0.8691, 0.5218, 0.8693, 0.5225, 0.8684, 0.5228, 0.8691, 0.5218, 0.8702, 0.5217, 0.8702, 0.5225, 0.8693, 0.5225, 0.8702, 0.5225, 0.8713, 0.5228, 0.8697, 0.5249, 0.8713, 0.5228, 0.8732, 0.5242, 0.8697, 0.5249, 0.8661, 0.5253, 0.8675, 0.5234, 0.8697, 0.5249, 0.8675, 0.5234, 0.8684, 0.5228, 0.8697, 0.5249, 0.8684, 0.5228, 0.8693, 0.5225, 0.8697, 0.5249, 0.8693, 0.5225, 0.8702, 0.5225, 0.8697, 0.5249, -0.1293, 0.944, 0.2404, 0.9445, 0.2404, 0.9907, -0.1296, 0.9907, 0.3272, 0.02694, 0.2385, 0.3348, 0.2748, 0.3266, 0.3272, 0.08401, 0.3272, 0.2552, 0.4217, 0.3397, 0.4564, 0.342, 0.3272, 0.3123, 0.258, 0.4053, 0.3112, 0.3717, 0.3902, 0.3621, 0.4742, 0.3743, 0.4564, 0.342, 0.4217, 0.3397, 0.2748, 0.3266, 0.2385, 0.3348, 0.3112, 0.3717, 0.7842, 0.1412, 0.7842, 0.1983, 0.3902, 0.3621, 0.2404, 0.9445, 0.6104, 0.944, 0.6104, 0.9907, 0.2404, 0.9907, 0.7842, 0.1412, 0.5559, 0.1412, 0.5559, 0.1983, 0.7842, 0.1983, 0.4988, 0.08417, 0.4988, 0.2554, 0.4988, 0.3124, 0.5559, 0.3124, 0.5559, 0.1983, 0.5559, 0.1412, 0.5559, 0.0271, 0.4988, 0.0271, 0.4988, 0.0271, 0.3276, 0.02699, 0.3276, 0.08406, 0.4988, 0.08417, 0.4988, 0.2554, 0.3276, 0.2553, 0.3276, 0.3123, 0.4988, 0.3124, 0.6104, 0.944, 0.9804, 0.9445, 0.9804, 0.9907, 0.6104, 0.9907, 0.3276, 0.02699, 0.4987, 0.02688, 0.4987, 0.08394, 0.3276, 0.08406, 0.59, 1.296, 0.5881, 1.336, 0.3563, 1.095, 0.7386, 0.9195, 0.2404, 0.9445, 0.4984, 0.02694, 0.5555, 0.02694, 0.4104, 0.2426, 0.1134, 0.3189, 0.3272, 0.02694, 0.3902, 0.3621, 0.4353, 0.3898, 0.5079, 0.3721, 0.4742, 0.3743, 0.3276, 0.2553, 0.4987, 0.2551, 0.4987, 0.3122, 0.3276, 0.3123, 0.3272, 0.08401, 0.2748, 0.3266, 0.2662, 0.2812, 0.3109, 0.1317, 0.7842, 0.1983, 0.5559, 0.1983, 0.6002, 0.2838, 0.9664, 0.5313, 0.5558, 0.02688, 0.5558, 0.141, 0.5558, 0.1981, 0.5558, 0.3122, 0.4987, 0.3122, 0.4987, 0.2551, 0.4987, 0.08394, 0.4987, 0.02688, 0.4987, 0.08394, 0.4987, 0.2551, 0.5095, 0.285, 0.4984, 0.1841, 0.4988, 0.08417, 0.3276, 0.08406, 0.6067, 0.4066, 0.585, 0.1843, 0.7842, 0.1412, 0.6059, 0.2747, 0.4632, 0.2055, 0.5559, 0.1412, 0.5555, 0.02694, 0.5555, 0.1411, 0.4627, 0.2055, 0.4104, 0.2426, 0.9804, 0.9445, 0.9934, 0.9197, 0.8083, 1.141, 0.5881, 1.336, 0.59, 1.296, 0.4984, 0.3123, 0.3272, 0.3123, 0.4611, 0.6229, 0.6392, 0.484, 0.5555, 0.3123, 0.5558, 0.141, 0.7839, 0.141, 0.7839, 0.1981, 0.5558, 0.1981, 0.5559, 0.0271, 0.5559, 0.1412, 0.4632, 0.2055, 0.4109, 0.2425, 0.3276, 0.2553, 0.5329, 0.2904, 0.5095, 0.285, 0.4987, 0.2551, 0.3272, 0.02694, 0.1134, 0.3189, 0.2618, 0.4733, 0.258, 0.4053, 0.2385, 0.3348, 0.9804, 0.9445, 1.35, 0.944, 1.35, 0.9907, 0.9804, 0.9907, 0.4984, 0.2552, 0.4903, 0.246, 0.3113, 0.2373, 0.3272, 0.2552, 0.5558, 0.141, 0.4631, 0.2055, 0.6543, 0.2376, 0.7839, 0.141, 0.4988, 0.08417, 0.585, 0.1843, 0.6826, 0.2851, 0.4988, 0.2554, 0.258, 0.4053, 0.2618, 0.4733, 0.2615, 0.3498, 0.3112, 0.3717, 0.3272, 0.3123, 0.4564, 0.342, 0.4742, 0.3743, 0.528, 0.4127, 0.4783, 0.5601, 0.7839, 0.141, 0.5555, 0.1411, 0.5555, 0.1981, 0.7839, 0.1981, 0.3276, 0.08406, 0.4987, 0.08394, 0.4984, 0.1841, 0.6067, 0.4066, 0.5555, 0.1981, 0.5555, 0.3123, 0.6392, 0.484, 0.5998, 0.2837, 0.4217, 0.3397, 0.3272, 0.2552, 0.3287, 0.2471, 0.3871, 0.3146, 0.4987, 0.02688, 0.3276, 0.02699, 0.1632, 0.2414, 0.4108, 0.2428, 0.5558, 0.02688, 0.3902, 0.3621, 0.7842, 0.1983, 0.7789, 0.4287, 0.4488, 0.3948, 0.4984, 0.08401, 0.4984, 0.2552, 0.4984, 0.3123, 0.5555, 0.3123, 0.5555, 0.1981, 0.5555, 0.1411, 0.5555, 0.02694, 0.4984, 0.02694, 0.4984, 0.08401, 0.3272, 0.08401, 0.3113, 0.1003, 0.4882, 0.0903, 0.3276, 0.2553, 0.4988, 0.2554, 0.6826, 0.2851, 0.5329, 0.2904, 0.4984, 0.02694, 0.3272, 0.02694, 0.3272, 0.08401, 0.4984, 0.08401, 0.5558, 0.02688, 0.4108, 0.2428, 0.4631, 0.2055, 0.5558, 0.141, 0.4984, 0.2552, 0.3272, 0.2552, 0.3272, 0.3123, 0.4984, 0.3123, 0.5558, 0.1981, 0.6001, 0.2836, 0.6395, 0.484, 0.5558, 0.3122, 0.4984, 0.08401, 0.4882, 0.0903, 0.4903, 0.246, 0.4984, 0.2552, 0.4987, 0.3122, 0.5558, 0.3122, 0.6395, 0.484, 0.436, 0.5739, 0.3276, 0.3123, 0.4109, 0.2425, 0.1632, 0.2414, 0.3276, 0.02699, 0.4988, 0.0271, 0.5559, 0.0271, 0.5558, 0.1981, 0.7839, 0.1981, 0.945, 0.492, 0.6001, 0.2836, 0.5559, 0.1983, 0.5559, 0.3124, 0.6396, 0.484, 0.6002, 0.2838, 0.4988, 0.3124, 0.3276, 0.3123, 0.436, 0.5739, 0.6396, 0.484, 0.5559, 0.3124, 0.2748, 0.3266, 0.4217, 0.3397, 0.3823, 0.3081, 0.2735, 0.3024, 0.7839, 0.1981, 0.5555, 0.1981, 0.5998, 0.2837, 0.945, 0.492, 0.2404, 0.9445, 0.7386, 0.9195, 0.6083, 0.9204, 0.5607, 0.9209, 0.7671, 0.9205, 0.9934, 0.9197, 0.9804, 0.9445, 0.6104, 0.944, 0.3112, 0.3717, 0.2615, 0.3498, 0.6059, 0.2747, 0.7842, 0.1412, 0.7839, 0.141, 0.6543, 0.2376, 0.4627, 0.2055, 0.5555, 0.1411, 0.0002639, 0.9997, 0.0002643, 0.7473, 0.2538, 0.7432, 0.2456, 0.9982, 0.4611, 0.6229, 0.747, 0.6963, 0.747, 0.916, 0.4986, 0.9163, 0.4383, 0.6328, 0.6059, 0.2747, 0.2615, 0.3498, 0.2618, 0.4733, 0.1129, 0.3689, 0.9664, 0.5313, 0.7386, 0.9195, 0.747, 0.916, 0.747, 0.6963, 0.747, 0.584, 0.4109, 0.2425, 0.4632, 0.2055, 0.6059, 0.2747, 0.4383, 0.6328, 0.1859, 0.4229, 0.9664, 0.5313, 0.6002, 0.2838, 0.6396, 0.484, 0.6083, 0.9204, 0.7386, 0.9195, 0.6067, 0.4066, 0.5329, 0.2904, 0.6826, 0.2851, 0.585, 0.1843, 0.1859, 0.4229, 0.06838, 0.6104, 0.1632, 0.2414, 0.4109, 0.2425, 0.4984, 0.1841, 0.5095, 0.285, 0.5329, 0.2904, 0.6067, 0.4066, 0.06838, 0.6104, 0.2746, 0.3688, 0.4108, 0.2428, 0.1632, 0.2414, 0.436, 0.5739, 0.6395, 0.484, 0.7671, 0.9205, 0.5607, 0.9209, 0.4765, 0.5948, 0.6543, 0.2376, 0.4631, 0.2055, 0.4108, 0.2428, 0.2746, 0.3688, 0.945, 0.492, 0.9934, 0.9197, 0.7671, 0.9205, 0.6395, 0.484, 0.6001, 0.2836, 0.4104, 0.2426, 0.4627, 0.2055, 0.6543, 0.2376, 0.4765, 0.5948, 0.1857, 0.2429, 0.5998, 0.2837, 0.6392, 0.484, 0.7455, 0.9165, 0.9934, 0.9197, 0.945, 0.492, 0.7034, 0.5282, 0.9569, 0.5307, 0.9585, 0.7831, 0.7131, 0.7831, 0.1857, 0.2429, 0.01436, 0.5565, 0.1134, 0.3189, 0.4104, 0.2426, 0.6392, 0.484, 0.4611, 0.6229, 0.4986, 0.9163, 0.7455, 0.9165, 0.06838, 0.6104, 0.1859, 0.4229, 0.4383, 0.6328, 0.1129, 0.3689, 0.01436, 0.5565, 0.1857, 0.2429, 0.4765, 0.5948, 0.2746, 0.3688, 0.1129, 0.3689, 0.2618, 0.4733, 0.1134, 0.3189, 0.01436, 0.5565, 0.6083, 0.9204, 0.6396, 0.484, 0.436, 0.5739, 0.5607, 0.9209])
me_cube_001.materials.append(mat_material)
me_cube_001.use_remesh_preserve_volume = False
me_cube_001.use_remesh_preserve_attributes = False
me_cube_001.use_mirror_vertex_groups = False
me_cube_001.update()

# ---- objects
ob_hemi_001 = bpy.data.objects.new('Hemi.001', light_hemi_001)
ob_hemi = bpy.data.objects.new('Hemi', light_hemi)
ob_obj_tallbuilding_000 = bpy.data.objects.new('obj.tallBuilding.000', me_cube_001)
ob_lamp = bpy.data.objects.new('Lamp', light_lamp)
ob_camera = bpy.data.objects.new('Camera', cam_camera)

# ---- transforms, parenting, visibility, modifiers, constraints
ob_hemi_001.location = (-26.13, 18.52, 13.47)
ob_hemi_001.rotation_euler = (-1.39, 0.9617, 0.972)
ob_hemi_001.lineart.crease_threshold = 0.0
ob_hemi.location = (7.571, -21.57, 23.11)
ob_hemi.rotation_euler = (0.4504, 0.8591, -0.2384)
ob_hemi.lineart.crease_threshold = 0.0
ob_obj_tallbuilding_000.location = (0.0, 0.0, 0.0)
ob_obj_tallbuilding_000.rotation_mode = 'QUATERNION'
ob_obj_tallbuilding_000.rotation_quaternion = (1.0, 0.0, 0.0, 0.0)
ob_obj_tallbuilding_000.lineart.crease_threshold = 0.0
ob_lamp.location = (-2.925, 5.255, 2.259)
ob_lamp.rotation_euler = (0.6503, 0.05522, 1.866)
ob_lamp.lock_rotations_4d = False
ob_lamp.empty_display_type = 'ARROWS'
ob_lamp.color = (0.0, 0.0, 0.0, 0.0)
ob_lamp.lineart.crease_threshold = 0.0
ob_camera.location = (-84.59, 5.884, -4.82)
ob_camera.rotation_euler = (1.661, 0.03508, -1.73)
ob_camera.lock_rotations_4d = False
ob_camera.empty_display_type = 'ARROWS'
ob_camera.color = (0.0, 0.0, 0.0, 0.0)
ob_camera.display_type = 'WIRE'
ob_camera.lineart.crease_threshold = 0.0

# ---- collection membership
col_collection_1.objects.link(ob_hemi_001)
col_collection_1.objects.link(ob_hemi)
col_collection_1.objects.link(ob_obj_tallbuilding_000)
col_collection_1.objects.link(ob_lamp)
col_collection_1.objects.link(ob_camera)

# ---- scene / render settings (as saved in the file)
scene.camera = ob_camera
scene.frame_start = 1; scene.frame_end = 250; scene.frame_set(1)
scene.render.engine = 'BLENDER_EEVEE_NEXT'
scene.render.resolution_percentage = 50
scene.render.dither_intensity = 0.0
scene.cycles.use_denoising = False
scene.cycles.samples = 10
scene.cycles.sampling_pattern = 'TABULATED_SOBOL'
scene.cycles.light_sampling_threshold = 0.0
scene.cycles.use_adaptive_sampling = False
scene.cycles.use_light_tree = False
scene.cycles.blur_glossy = 0.0
scene.cycles.volume_bounces = 1
scene.cycles.pixel_filter_type = 'GAUSSIAN'
scene.cycles.sample_clamp_indirect = 0.0
scene.view_settings.view_transform = 'Standard'
bpy.context.view_layer.update()
